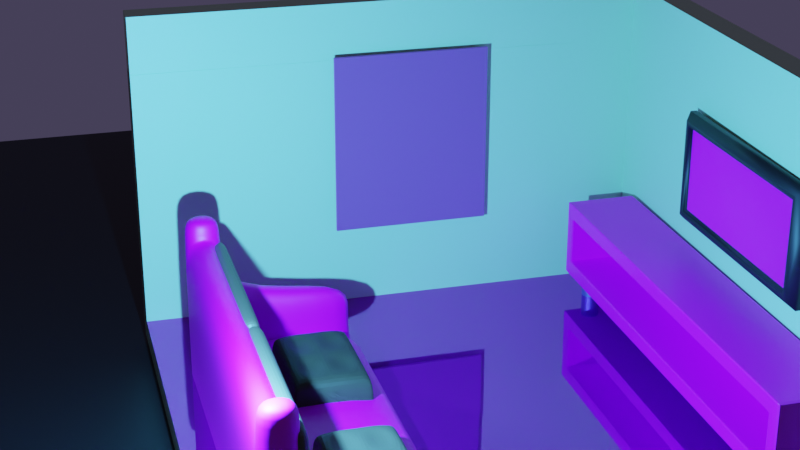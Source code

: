 # Source: Finalproject.blend  (saved by Blender 2.90.8; exported with 4.5.12 LTS)
import bpy
from mathutils import Matrix  # noqa: F401  (used for matrix-valued properties, if any)

bpy.ops.wm.read_factory_settings(use_empty=True)
scene = bpy.context.scene
scene.name = 'Scene'

# ---- collections
col_collection = bpy.data.collections.new('Collection'); scene.collection.children.link(col_collection)

# ---- images (referenced by path relative to the original .blend; pixels are not part of the script)
import os
ASSET_DIR = os.environ.get("B2B_ASSET_DIR", "")  # directory of the original .blend (textures are referenced by path, not embedded)
HERE = os.path.dirname(os.path.abspath(__file__))  # packed textures are extracted next to this script under _unpacked/

def load_image(name, relpath, width, height, colorspace="sRGB"):
    """Load a texture the original file referenced (path relative to the .blend, or extracted next to this script)."""
    p = next((c for c in (os.path.join(HERE, relpath), os.path.join(ASSET_DIR, relpath)) if relpath and os.path.exists(c)), "")
    if p:
        img = bpy.data.images.load(p, check_existing=True)
        img.name = name
    else:  # same state as the original file: an image datablock whose file is absent (Cycles renders it pink)
        img = bpy.data.images.new(name, width, height)
        img.source = "FILE"
        img.filepath = "//" + (relpath or name)
    img.colorspace_settings.name = colorspace
    return img
img_wood_plancks_003_spec_jpg = load_image('Wood_plancks_003_SPEC.jpg', 'Wood_plancks_003_SPEC.jpg', 1024, 1024, 'sRGB')
img_dark_brown_png = load_image('dark-brown.png', 'dark-brown.png', 1024, 1024, 'sRGB')
img_waterfall_jpg = load_image('waterfall.jpg', 'waterfall.jpg', 1024, 1024, 'sRGB')
img_class_jpg = load_image('class.jpg', 'class.jpg', 1024, 1024, 'sRGB')
img_wood_plancks_003_color_jpg = load_image('Wood_plancks_003_COLOR.jpg', 'Wood_plancks_003_COLOR.jpg', 1024, 1024, 'sRGB')
img_material_1626_jpg = load_image('Material_1626.jpg', '', 1024, 1024, 'sRGB')

# ---- materials (node trees are filled in below, after node groups)
mat_wall_001 = bpy.data.materials.new('wall.001')
mat_wall_001.use_transparent_shadow = False
mat_floor = bpy.data.materials.new('floor')
mat_floor.use_transparent_shadow = False
mat_sofa = bpy.data.materials.new('sofa')
mat_sofa.use_transparent_shadow = False
mat_material = bpy.data.materials.new('Material')
mat_material.use_transparent_shadow = False
mat_material_003 = bpy.data.materials.new('Material.003')
mat_material_003.use_transparent_shadow = False
mat_material_004 = bpy.data.materials.new('Material.004')
mat_material_004.use_transparent_shadow = False
mat_material_004.preview_render_type = 'CLOTH'
mat_material_002 = bpy.data.materials.new('Material.002')
mat_material_002.use_transparent_shadow = False
mat_metallic = bpy.data.materials.new('metallic')
mat_metallic.use_transparent_shadow = False
mat_material_001 = bpy.data.materials.new('Material.001')
mat_material_001.use_transparent_shadow = False
mat_material_005 = bpy.data.materials.new('Material.005')
mat_material_005.use_transparent_shadow = False
mat_material_006 = bpy.data.materials.new('Material.006')
mat_material_006.use_transparent_shadow = False

# ---- material node trees
mat_wall_001.use_nodes = True; mat_wall_001.node_tree.nodes.clear()
_N = mat_wall_001.node_tree.nodes; _L = mat_wall_001.node_tree.links
n0 = _N.new('ShaderNodeBsdfPrincipled'); n0.name = 'Principled BSDF'; n0.location = (10, 300)
n0.distribution = 'GGX'
n0.subsurface_method = 'BURLEY'
n0.inputs[0].default_value = (0.5746, 0.8, 0.4827, 1.0)
n0.inputs[3].default_value = 1.45
n0.inputs[27].default_value = (0.0, 0.0, 0.0, 1.0)
n0.inputs[28].default_value = 1.0
n1 = _N.new('ShaderNodeOutputMaterial'); n1.name = 'Material Output'; n1.location = (300, 300)
_L.new(n0.outputs[0], n1.inputs[0])
n1.is_active_output = True
mat_floor.use_nodes = True; mat_floor.node_tree.nodes.clear()
_N = mat_floor.node_tree.nodes; _L = mat_floor.node_tree.links
n0 = _N.new('ShaderNodeBsdfPrincipled'); n0.name = 'Principled BSDF'; n0.location = (10, 300)
n0.distribution = 'GGX'
n0.subsurface_method = 'BURLEY'
n0.inputs[1].default_value = 0.748
n0.inputs[2].default_value = 0.0
n0.inputs[3].default_value = 9.55
n0.inputs[15].default_value = 0.06299
n0.inputs[27].default_value = (0.0, 0.0, 0.0, 1.0)
n0.inputs[28].default_value = 1.0
n1 = _N.new('ShaderNodeOutputMaterial'); n1.name = 'Material Output'; n1.location = (300, 300)
n2 = _N.new('ShaderNodeTexImage'); n2.name = 'Image Texture'; n2.location = (-339, 227)
n2.image = img_wood_plancks_003_spec_jpg
n3 = _N.new('ShaderNodeMix'); n3.name = 'Mix'; n3.location = (-260, 180)
n3.data_type = 'RGBA'
n3.inputs[0].default_value = 0.748
n3.inputs[7].default_value = (1.0, 1.0, 1.0, 1.0)
n4 = _N.new('ShaderNodeMix'); n4.name = 'Mix.001'; n4.location = (-160, 180)
n4.data_type = 'RGBA'
n4.inputs[0].default_value = 0.2756
n4.inputs[6].default_value = (1.0, 1.0, 1.0, 1.0)
_L.new(n0.outputs[0], n1.inputs[0])
_L.new(n2.outputs[0], n0.inputs[0])
_L.new(n2.outputs[0], n3.inputs[6])
_L.new(n3.outputs[2], n4.inputs[7])
_L.new(n4.outputs[2], n0.inputs[14])
n1.is_active_output = True
mat_sofa.use_nodes = True; mat_sofa.node_tree.nodes.clear()
_N = mat_sofa.node_tree.nodes; _L = mat_sofa.node_tree.links
n0 = _N.new('ShaderNodeBsdfPrincipled'); n0.name = 'Principled BSDF'; n0.location = (10, 300)
n0.distribution = 'GGX'
n0.subsurface_method = 'BURLEY'
n0.inputs[3].default_value = 1.45
n0.inputs[27].default_value = (0.0, 0.0, 0.0, 1.0)
n0.inputs[28].default_value = 1.0
n1 = _N.new('ShaderNodeOutputMaterial'); n1.name = 'Material Output'; n1.location = (300, 300)
n2 = _N.new('ShaderNodeTexImage'); n2.name = 'Image Texture'; n2.location = (-406, 176)
n2.image = img_dark_brown_png
_L.new(n0.outputs[0], n1.inputs[0])
_L.new(n2.outputs[0], n0.inputs[0])
n1.is_active_output = True
mat_material.use_nodes = True; mat_material.node_tree.nodes.clear()
_N = mat_material.node_tree.nodes; _L = mat_material.node_tree.links
n0 = _N.new('ShaderNodeBsdfPrincipled'); n0.name = 'Principled BSDF'; n0.location = (10, 300)
n0.distribution = 'GGX'
n0.subsurface_method = 'BURLEY'
n0.inputs[0].default_value = (0.09592, 0.08165, 0.05047, 1.0)
n0.inputs[3].default_value = 1.45
n0.inputs[27].default_value = (0.0, 0.0, 0.0, 1.0)
n0.inputs[28].default_value = 1.0
n1 = _N.new('ShaderNodeOutputMaterial'); n1.name = 'Material Output'; n1.location = (300, 300)
_L.new(n0.outputs[0], n1.inputs[0])
n1.is_active_output = True
mat_material_003.use_nodes = True; mat_material_003.node_tree.nodes.clear()
_N = mat_material_003.node_tree.nodes; _L = mat_material_003.node_tree.links
n0 = _N.new('ShaderNodeBsdfPrincipled'); n0.name = 'Principled BSDF'; n0.location = (10, 300)
n0.distribution = 'GGX'
n0.subsurface_method = 'BURLEY'
n0.inputs[0].default_value = (0.004255, 0.004255, 0.004255, 1.0)
n0.inputs[3].default_value = 1.45
n0.inputs[27].default_value = (0.0, 0.0, 0.0, 1.0)
n0.inputs[28].default_value = 1.0
n1 = _N.new('ShaderNodeOutputMaterial'); n1.name = 'Material Output'; n1.location = (300, 300)
n2 = _N.new('ShaderNodeTexImage'); n2.name = 'Image Texture'; n2.location = (-413, 276)
n2.image = img_waterfall_jpg
_L.new(n0.outputs[0], n1.inputs[0])
n1.is_active_output = True
mat_material_004.use_nodes = True; mat_material_004.node_tree.nodes.clear()
_N = mat_material_004.node_tree.nodes; _L = mat_material_004.node_tree.links
n0 = _N.new('ShaderNodeOutputMaterial'); n0.name = 'Material Output'; n0.location = (300, 300)
n1 = _N.new('ShaderNodeBsdfPrincipled'); n1.name = 'Principled BSDF'; n1.location = (10, 300)
n1.distribution = 'GGX'
n1.subsurface_method = 'BURLEY'
n1.inputs[3].default_value = 1.45
n1.inputs[27].default_value = (0.0, 0.0, 0.0, 1.0)
n1.inputs[28].default_value = 1.0
n2 = _N.new('ShaderNodeTexImage'); n2.name = 'Image Texture.001'; n2.location = (-742, 294)
n2.image = img_class_jpg
n3 = _N.new('ShaderNodeTexImage'); n3.name = 'Image Texture'; n3.location = (-501, 239)
n3.image = img_waterfall_jpg
_L.new(n1.outputs[0], n0.inputs[0])
_L.new(n3.outputs[0], n1.inputs[0])
n0.is_active_output = True
mat_material_002.use_nodes = True; mat_material_002.node_tree.nodes.clear()
_N = mat_material_002.node_tree.nodes; _L = mat_material_002.node_tree.links
n0 = _N.new('ShaderNodeBsdfPrincipled'); n0.name = 'Principled BSDF'; n0.location = (10, 300)
n0.distribution = 'GGX'
n0.subsurface_method = 'BURLEY'
n0.inputs[3].default_value = 1.45
n0.inputs[27].default_value = (0.0, 0.0, 0.0, 1.0)
n0.inputs[28].default_value = 1.0
n1 = _N.new('ShaderNodeOutputMaterial'); n1.name = 'Material Output'; n1.location = (300, 300)
n2 = _N.new('ShaderNodeTexImage'); n2.name = 'Image Texture'; n2.location = (-310, 254)
n2.image = img_wood_plancks_003_color_jpg
_L.new(n0.outputs[0], n1.inputs[0])
_L.new(n2.outputs[0], n0.inputs[0])
n1.is_active_output = True
mat_metallic.use_nodes = True; mat_metallic.node_tree.nodes.clear()
_N = mat_metallic.node_tree.nodes; _L = mat_metallic.node_tree.links
n0 = _N.new('ShaderNodeBsdfPrincipled'); n0.name = 'Principled BSDF'; n0.location = (10, 300)
n0.distribution = 'GGX'
n0.subsurface_method = 'BURLEY'
n0.inputs[0].default_value = (0.4947, 0.4191, 0.8, 1.0)
n0.inputs[1].default_value = 1.0
n0.inputs[3].default_value = 1.45
n0.inputs[27].default_value = (0.0, 0.0, 0.0, 1.0)
n0.inputs[28].default_value = 1.0
n1 = _N.new('ShaderNodeOutputMaterial'); n1.name = 'Material Output'; n1.location = (300, 300)
_L.new(n0.outputs[0], n1.inputs[0])
n1.is_active_output = True
mat_material_001.use_nodes = True; mat_material_001.node_tree.nodes.clear()
_N = mat_material_001.node_tree.nodes; _L = mat_material_001.node_tree.links
n0 = _N.new('ShaderNodeBsdfPrincipled'); n0.name = 'Principled BSDF'; n0.location = (10, 300)
n0.distribution = 'GGX'
n0.subsurface_method = 'BURLEY'
n0.inputs[0].default_value = (0.2923, 0.3109, 0.8, 1.0)
n0.inputs[1].default_value = 1.0
n0.inputs[3].default_value = 1.45
n0.inputs[27].default_value = (0.0, 0.0, 0.0, 1.0)
n0.inputs[28].default_value = 1.0
n1 = _N.new('ShaderNodeOutputMaterial'); n1.name = 'Material Output'; n1.location = (310, 298)
_L.new(n0.outputs[0], n1.inputs[0])
n1.is_active_output = True
mat_material_005.use_nodes = True; mat_material_005.node_tree.nodes.clear()
_N = mat_material_005.node_tree.nodes; _L = mat_material_005.node_tree.links
n0 = _N.new('ShaderNodeBsdfPrincipled'); n0.name = 'Principled BSDF'; n0.location = (10, 300)
n0.distribution = 'GGX'
n0.subsurface_method = 'BURLEY'
n0.inputs[1].default_value = 0.6535
n0.inputs[2].default_value = 1.0
n0.inputs[3].default_value = 9.85
n0.inputs[18].default_value = 0.5827
n0.inputs[20].default_value = 0.408
n0.inputs[27].default_value = (0.0, 0.0, 0.0, 1.0)
n0.inputs[28].default_value = 1.0
n1 = _N.new('ShaderNodeOutputMaterial'); n1.name = 'Material Output'; n1.location = (300, 300)
n2 = _N.new('ShaderNodeTexImage'); n2.name = 'Image Texture'; n2.location = (-333, 168)
n2.image = img_material_1626_jpg
n3 = _N.new('ShaderNodeMix'); n3.name = 'Mix'; n3.location = (-260, 180)
n3.data_type = 'RGBA'
n3.inputs[0].default_value = 0.6535
n3.inputs[7].default_value = (1.0, 1.0, 1.0, 1.0)
n4 = _N.new('ShaderNodeMix'); n4.name = 'Mix.001'; n4.location = (-160, 180)
n4.data_type = 'RGBA'
n4.inputs[0].default_value = 0.2283
n4.inputs[6].default_value = (1.0, 1.0, 1.0, 1.0)
_L.new(n0.outputs[0], n1.inputs[0])
_L.new(n2.outputs[0], n0.inputs[0])
_L.new(n2.outputs[0], n3.inputs[6])
_L.new(n3.outputs[2], n4.inputs[7])
_L.new(n4.outputs[2], n0.inputs[14])
n1.is_active_output = True
mat_material_006.use_nodes = True; mat_material_006.node_tree.nodes.clear()
_N = mat_material_006.node_tree.nodes; _L = mat_material_006.node_tree.links
n0 = _N.new('ShaderNodeBsdfPrincipled'); n0.name = 'Principled BSDF'; n0.location = (10, 300)
n0.distribution = 'GGX'
n0.subsurface_method = 'BURLEY'
n0.inputs[0].default_value = (0.004776, 0.004776, 0.004776, 1.0)
n0.inputs[3].default_value = 1.45
n0.inputs[27].default_value = (0.0, 0.0, 0.0, 1.0)
n0.inputs[28].default_value = 1.0
n1 = _N.new('ShaderNodeOutputMaterial'); n1.name = 'Material Output'; n1.location = (300, 300)
_L.new(n0.outputs[0], n1.inputs[0])
n1.is_active_output = True

# ---- world
world_world = bpy.data.worlds.new('World'); scene.world = world_world
world_world.use_nodes = True; world_world.node_tree.nodes.clear()
_N = world_world.node_tree.nodes; _L = world_world.node_tree.links
n0 = _N.new('ShaderNodeOutputWorld'); n0.name = 'World Output'; n0.location = (300, 300)
n1 = _N.new('ShaderNodeBackground'); n1.name = 'Background'; n1.location = (10, 300)
n1.inputs[0].default_value = (0.03099, 0.02679, 0.04928, 1.0)
n1.inputs[1].default_value = 1.6
_L.new(n1.outputs[0], n0.inputs[0])
n0.is_active_output = True
world_world.color = (0.05088, 0.05088, 0.05088)
world_world.use_sun_shadow = False
world_world.sun_shadow_jitter_overblur = 0.0

# ---- cameras
cam_camera_001 = bpy.data.cameras.new('Camera.001')
cam_camera_001.lens = 68.27

# ---- lights
light_light = bpy.data.lights.new('Light', 'POINT')
light_light.color = (0.09303, 0.4283, 1.0)
light_light.transmission_factor = 0.0
light_light.energy = 2e+04
light_light.shadow_soft_size = 0.1
light_light.shadow_maximum_resolution = 0.006
light_light.use_absolute_resolution = True
light_area = bpy.data.lights.new('Area', 'AREA')
light_area.color = (1.0, 0.06327, 0.3635)
light_area.transmission_factor = 0.0
light_area.energy = 1.571e+04
light_area.shadow_maximum_resolution = 0.006
light_area.use_absolute_resolution = True
light_area.size = 0.0
light_area.size_y = 1.0

# ---- meshes
me_plane = bpy.data.meshes.new('Plane')
me_plane.from_pydata([(-1.0, -1.0, 0.0), (1.0, -1.0, 0.0), (-1.0, 1.0, 0.0), (1.0, 1.0, 0.0), (-1.0, -1.0, -1.037), (-1.0, 1.0, -1.037), (1.0, 1.0, -1.037), (-1.0, 1.0, 0.0), (-1.0, -1.0, 0.0), (1.0, -1.0, 0.0), (1.0, 1.0, 0.0), (-1.0, 1.0, -1.037), (-1.0, -1.0, -1.037), (1.0, 1.0, -1.037), (-1.0, 1.0, 0.0), (-1.0, -1.0, 0.0), (1.0, -1.0, 0.0), (1.0, 1.0, 0.0), (-1.0, 1.0, -1.037), (-1.0, -1.0, -1.037), (1.0, 1.0, -1.037), (-1.0, 1.0, 0.0), (-1.0, -1.0, 0.0), (1.0, -1.0, 0.0), (1.0, 1.0, 0.0), (-1.0, 1.0, -1.037), (-1.0, -1.0, -1.037), (1.0, 1.0, -1.037), (-1.0, 1.0, 0.0), (-1.0, -1.0, 0.0), (1.0, -1.0, 0.0), (1.0, 1.0, 0.0), (-1.0, 1.0, -1.037), (-1.0, -1.0, -1.037), (1.0, 1.0, -1.037), (-1.0, 1.0, 0.0), (-1.0, -1.0, 0.0), (1.0, -1.0, 0.0), (1.0, 1.0, 0.0), (-1.0, 1.0, -1.037), (-1.0, -1.0, -1.037), (1.0, 1.0, -1.037), (-1.0, 1.0, 0.0), (-1.0, -1.0, 0.0), (1.0, -1.0, 0.0), (1.0, 1.0, 0.0), (-1.0, 1.0, -1.037), (-1.0, -1.0, -1.037), (1.0, 1.0, -1.037), (-1.0, 1.0, 0.0), (-1.0, -1.0, 0.0), (1.0, -1.0, 0.0), (1.0, 1.0, 0.0), (-1.0, 1.0, -1.037), (-1.0, -1.0, -1.037), (1.0, 1.0, -1.037), (-1.054, 1.054, 0.05426), (-1.048, -1.0, 0.0479), (1.0, -1.0, 0.05426), (1.0, 1.048, 0.0479), (-1.048, 1.048, -1.037), (-1.054, -1.0, -1.037), (1.0, 1.054, -1.037), (-0.9457, 0.9457, -0.05426), (-0.9521, -1.0, -0.0479), (1.0, -1.0, -0.05426), (1.0, 0.9521, -0.0479), (-0.9521, 0.9521, -1.037), (-0.9457, -1.0, -1.037), (1.0, 0.9457, -1.037), (-0.9457, 0.9457, -0.05426), (-0.9521, -1.0, -0.0479), (1.0, -1.0, -0.05426), (1.0, 0.9521, -0.0479), (-0.9521, 0.9521, -1.252), (-0.9457, -1.0, -1.252), (1.0, 0.9457, -1.252), (-1.054, 1.054, 0.05426), (-1.048, -1.0, 0.0479), (1.0, -1.0, 0.05426), (1.0, 1.048, 0.0479), (-1.048, 1.048, -1.252), (-1.054, -1.0, -1.252), (1.0, 1.054, -1.252)], [], [(0, 2, 3, 1), (2, 5, 6, 3), (0, 4, 5, 2), (8, 9, 10, 7), (7, 10, 13, 11), (8, 7, 11, 12), (5, 4, 12, 11), (1, 3, 10, 9), (3, 6, 13, 10), (6, 5, 11, 13), (0, 1, 9, 8), (4, 0, 8, 12), (15, 16, 17, 14), (14, 17, 20, 18), (15, 14, 18, 19), (22, 21, 24, 23), (21, 25, 27, 24), (22, 26, 25, 21), (18, 25, 26, 19), (16, 23, 24, 17), (17, 24, 27, 20), (20, 27, 25, 18), (15, 22, 23, 16), (19, 26, 22, 15), (29, 28, 31, 30), (28, 32, 34, 31), (29, 33, 32, 28), (36, 37, 38, 35), (35, 38, 41, 39), (36, 35, 39, 40), (32, 33, 40, 39), (30, 31, 38, 37), (31, 34, 41, 38), (34, 32, 39, 41), (29, 30, 37, 36), (33, 29, 36, 40), (43, 44, 45, 42), (42, 45, 48, 46), (43, 42, 46, 47), (50, 49, 52, 51), (49, 53, 55, 52), (50, 54, 53, 49), (46, 53, 54, 47), (44, 51, 52, 45), (45, 52, 55, 48), (48, 55, 53, 46), (43, 50, 51, 44), (47, 54, 50, 43), (57, 58, 59, 56), (56, 59, 62, 60), (57, 56, 60, 61), (64, 63, 66, 65), (63, 67, 69, 66), (64, 68, 67, 63), (60, 67, 68, 61), (58, 65, 66, 59), (59, 66, 69, 62), (62, 69, 67, 60), (57, 64, 65, 58), (61, 68, 64, 57), (71, 70, 73, 72), (70, 74, 76, 73), (71, 75, 74, 70), (78, 79, 80, 77), (77, 80, 83, 81), (78, 77, 81, 82), (74, 75, 82, 81), (72, 73, 80, 79), (73, 76, 83, 80), (76, 74, 81, 83), (71, 72, 79, 78), (75, 71, 78, 82)])
me_plane.polygons.foreach_set('material_index', [0, 0, 0, 0, 0, 0, 0, 0, 0, 0, 0, 0, 0, 0, 0, 0, 0, 0, 0, 0, 0, 0, 0, 0, 0, 0, 0, 0, 0, 0, 0, 0, 0, 0, 0, 0, 0, 0, 0, 0, 0, 0, 0, 0, 0, 0, 0, 0, 0, 0, 0, 0, 0, 0, 0, 0, 0, 0, 0, 0, 1, 0, 0, 0, 0, 0, 0, 0, 0, 0, 0, 0])
_uv = me_plane.uv_layers.new(name='UVMap')
_uv.uv.foreach_set('vector', [0.0, 0.0, 0.0, 1.0, 1.0, 1.0, 1.0, 0.0, 0.0, 1.0, 0.0, 1.0, 1.0, 1.0, 1.0, 1.0, 0.0, 0.0, 0.0, 0.0, 0.0, 1.0, 0.0, 1.0, 0.0, 0.0, 1.0, 0.0, 1.0, 1.0, 0.0, 1.0, 0.0, 1.0, 1.0, 1.0, 1.0, 1.0, 0.0, 1.0, 0.0, 0.0, 0.0, 1.0, 0.0, 1.0, 0.0, 0.0, 0.0, 1.0, 0.0, 0.0, 0.0, 0.0, 0.0, 1.0, 1.0, 0.0, 1.0, 1.0, 1.0, 1.0, 1.0, 0.0, 1.0, 1.0, 1.0, 1.0, 1.0, 1.0, 1.0, 1.0, 1.0, 1.0, 0.0, 1.0, 0.0, 1.0, 1.0, 1.0, 0.0, 0.0, 1.0, 0.0, 1.0, 0.0, 0.0, 0.0, 0.0, 0.0, 0.0, 0.0, 0.0, 0.0, 0.0, 0.0, 0.0, 0.0, 1.0, 0.0, 1.0, 1.0, 0.0, 1.0, 0.0, 1.0, 1.0, 1.0, 1.0, 1.0, 0.0, 1.0, 0.0, 0.0, 0.0, 1.0, 0.0, 1.0, 0.0, 0.0, 0.0, 0.0, 0.0, 1.0, 1.0, 1.0, 1.0, 0.0, 0.0, 1.0, 0.0, 1.0, 1.0, 1.0, 1.0, 1.0, 0.0, 0.0, 0.0, 0.0, 0.0, 1.0, 0.0, 1.0, 0.0, 1.0, 0.0, 1.0, 0.0, 0.0, 0.0, 0.0, 1.0, 0.0, 1.0, 0.0, 1.0, 1.0, 1.0, 1.0, 1.0, 1.0, 1.0, 1.0, 1.0, 1.0, 1.0, 1.0, 1.0, 1.0, 1.0, 1.0, 0.0, 1.0, 0.0, 1.0, 0.0, 0.0, 0.0, 0.0, 1.0, 0.0, 1.0, 0.0, 0.0, 0.0, 0.0, 0.0, 0.0, 0.0, 0.0, 0.0, 0.0, 0.0, 0.0, 1.0, 1.0, 1.0, 1.0, 0.0, 0.0, 1.0, 0.0, 1.0, 1.0, 1.0, 1.0, 1.0, 0.0, 0.0, 0.0, 0.0, 0.0, 1.0, 0.0, 1.0, 0.0, 0.0, 1.0, 0.0, 1.0, 1.0, 0.0, 1.0, 0.0, 1.0, 1.0, 1.0, 1.0, 1.0, 0.0, 1.0, 0.0, 0.0, 0.0, 1.0, 0.0, 1.0, 0.0, 0.0, 0.0, 1.0, 0.0, 0.0, 0.0, 0.0, 0.0, 1.0, 1.0, 0.0, 1.0, 1.0, 1.0, 1.0, 1.0, 0.0, 1.0, 1.0, 1.0, 1.0, 1.0, 1.0, 1.0, 1.0, 1.0, 1.0, 0.0, 1.0, 0.0, 1.0, 1.0, 1.0, 0.0, 0.0, 1.0, 0.0, 1.0, 0.0, 0.0, 0.0, 0.0, 0.0, 0.0, 0.0, 0.0, 0.0, 0.0, 0.0, 0.0, 0.0, 1.0, 0.0, 1.0, 1.0, 0.0, 1.0, 0.0, 1.0, 1.0, 1.0, 1.0, 1.0, 0.0, 1.0, 0.0, 0.0, 0.0, 1.0, 0.0, 1.0, 0.0, 0.0, 0.0, 0.0, 0.0, 1.0, 1.0, 1.0, 1.0, 0.0, 0.0, 1.0, 0.0, 1.0, 1.0, 1.0, 1.0, 1.0, 0.0, 0.0, 0.0, 0.0, 0.0, 1.0, 0.0, 1.0, 0.0, 1.0, 0.0, 1.0, 0.0, 0.0, 0.0, 0.0, 1.0, 0.0, 1.0, 0.0, 1.0, 1.0, 1.0, 1.0, 1.0, 1.0, 1.0, 1.0, 1.0, 1.0, 1.0, 1.0, 1.0, 1.0, 1.0, 1.0, 0.0, 1.0, 0.0, 1.0, 0.0, 0.0, 0.0, 0.0, 1.0, 0.0, 1.0, 0.0, 0.0, 0.0, 0.0, 0.0, 0.0, 0.0, 0.0, 0.0, 0.0, 0.0, 1.0, 0.0, 1.0, 1.0, 0.0, 1.0, 0.0, 1.0, 1.0, 1.0, 1.0, 1.0, 0.0, 1.0, 0.0, 0.0, 0.0, 1.0, 0.0, 1.0, 0.0, 0.0, 0.0, 0.0, 0.0, 1.0, 1.0, 1.0, 1.0, 0.0, 0.0, 1.0, 0.0, 1.0, 1.0, 1.0, 1.0, 1.0, 0.0, 0.0, 0.0, 0.0, 0.0, 1.0, 0.0, 1.0, 0.0, 1.0, 0.0, 1.0, 0.0, 0.0, 0.0, 0.0, 1.0, 0.0, 1.0, 0.0, 1.0, 1.0, 1.0, 1.0, 1.0, 1.0, 1.0, 1.0, 1.0, 1.0, 1.0, 1.0, 1.0, 1.0, 1.0, 1.0, 0.0, 1.0, 0.0, 1.0, 0.0, 0.0, 0.0, 0.0, 1.0, 0.0, 1.0, 0.0, 0.0, 0.0, 0.0, 0.0, 0.0, 0.0, 0.0, 0.0, 0.0, 0.0, 0.0, 1.0, 1.0, 1.0, 1.0, 0.0, 0.0, 1.0, 0.0, 1.0, 1.0, 1.0, 1.0, 1.0, 0.0, 0.0, 0.0, 0.0, 0.0, 1.0, 0.0, 1.0, 0.0, 0.0, 1.0, 0.0, 1.0, 1.0, 0.0, 1.0, 0.0, 1.0, 1.0, 1.0, 1.0, 1.0, 0.0, 1.0, 0.0, 0.0, 0.0, 1.0, 0.0, 1.0, 0.0, 0.0, 0.0, 1.0, 0.0, 0.0, 0.0, 0.0, 0.0, 1.0, 1.0, 0.0, 1.0, 1.0, 1.0, 1.0, 1.0, 0.0, 1.0, 1.0, 1.0, 1.0, 1.0, 1.0, 1.0, 1.0, 1.0, 1.0, 0.0, 1.0, 0.0, 1.0, 1.0, 1.0, 0.0, 0.0, 1.0, 0.0, 1.0, 0.0, 0.0, 0.0, 0.0, 0.0, 0.0, 0.0, 0.0, 0.0, 0.0, 0.0])
me_plane.materials.append(mat_wall_001)
me_plane.materials.append(mat_floor)
me_plane.use_remesh_fix_poles = True
me_plane.use_remesh_preserve_attributes = False
me_plane.use_mirror_vertex_groups = False
me_plane.update()
me_plane_001 = bpy.data.meshes.new('Plane.001')
me_plane_001.from_pydata([(-1.0, -1.0, 0.0), (1.0, -1.0, 0.0), (-1.0, 1.0, 0.0), (1.0, 1.0, 0.0), (-1.0, 1.0, -0.2575), (-1.0, -1.0, -0.2575), (1.0, -1.0, -0.2575), (1.0, 1.0, -0.2575), (-0.8555, -1.0, 0.0), (0.8555, -1.0, 0.0), (0.8555, 1.0, 0.0), (-0.8555, 1.0, 0.0), (-0.8555, -1.0, -0.2575), (0.8555, -1.0, -0.2575), (0.8555, 1.0, -0.2575), (-0.8555, 1.0, -0.2575), (-1.0, -0.57, 0.0), (1.0, -0.57, 0.0), (-1.0, -0.57, -0.2575), (1.0, -0.57, -0.2575), (-0.8555, -0.57, -0.2575), (0.8555, -0.57, -0.2575), (-0.8555, -0.57, 0.0), (0.8555, -0.57, 0.0), (-1.0, -0.57, 0.8465), (-1.0, -1.0, 0.8465), (0.8555, -1.0, 0.8465), (1.0, -1.0, 0.8465), (1.0, -0.57, 0.8465), (1.0, 1.0, 0.8465), (-0.8555, 1.0, 0.8465), (-1.0, 1.0, 0.8465), (-0.8555, -1.0, 0.8465), (0.8555, 1.0, 0.8465), (-0.8555, -0.57, 0.8465), (0.8555, -0.57, 0.8465), (-1.0, -0.57, 1.611), (-1.0, -1.0, 1.611), (0.8555, -1.0, 1.611), (1.0, -1.0, 1.611), (-0.8555, -1.0, 1.611), (-0.8555, -0.57, 1.611), (0.8555, -0.57, 1.611), (1.0, -0.57, 1.611), (-1.0, -0.57, 1.866), (-1.0, -1.0, 1.866), (0.8555, -1.0, 1.866), (1.0, -1.0, 1.866), (-0.8555, -1.0, 1.866), (-0.8555, -0.57, 1.866), (0.8555, -0.57, 1.866), (1.0, -0.57, 1.866), (0.8555, 1.0, 0.3082), (-0.8555, 1.0, 0.3082), (-0.8555, -0.57, 0.3082), (0.8555, -0.57, 0.3082), (0.7908, -1.0, 0.0), (0.7908, 1.0, 0.0), (0.7908, -1.0, -0.2575), (0.7908, 1.0, -0.2575), (0.7908, -0.57, 0.0), (0.7908, -0.57, -0.2575), (0.7908, -1.0, 0.8465), (0.7908, -0.57, 0.8465), (0.7908, -1.0, 1.611), (0.7908, -0.57, 1.611), (0.7908, 1.0, 0.3082), (0.7908, -0.57, 0.3082), (-0.8376, 1.0, 0.0), (-0.8376, 1.0, -0.2575), (-0.8376, -0.57, -0.2575), (-0.8376, 1.0, 0.3082), (-0.8376, -1.0, 0.0), (-0.8376, -1.0, -0.2575), (-0.8376, -0.57, 0.0), (-0.8376, -1.0, 0.8465), (-0.8376, -0.57, 0.8465), (-0.8376, -1.0, 1.611), (-0.8376, -0.57, 1.611), (-0.8376, -0.57, 0.3082), (-1.0, -0.57, 0.4664), (-1.0, 1.0, 0.4664), (0.8555, 1.0, 0.4664), (1.0, 1.0, 0.4664), (0.8555, -0.57, 0.4664), (0.8555, -1.0, 0.4664), (1.0, -1.0, 0.4664), (1.0, -0.57, 0.4664), (-1.0, -1.0, 0.4664), (-0.8555, -1.0, 0.4664), (-0.8555, -0.57, 0.4664), (-0.8555, 1.0, 0.4664), (0.7908, -1.0, 0.4664), (0.7908, -0.57, 0.4664), (-0.8376, -0.57, 0.4664), (-0.8376, -1.0, 0.4664), (1.0, -1.0, -0.07453), (-1.0, -1.0, -0.07453), (1.0, 1.0, -0.07453), (-1.0, 1.0, -0.07453), (0.8555, 1.0, -0.07453), (-0.8555, 1.0, -0.07453), (-0.8555, -1.0, -0.07453), (0.8555, -1.0, -0.07453), (-1.0, -0.57, -0.07453), (1.0, -0.57, -0.07453), (0.7908, -1.0, -0.07453), (0.7908, 1.0, -0.07453), (-0.8376, -1.0, -0.07453), (-0.8376, 1.0, -0.07453)], [], [(87, 86, 27, 28), (21, 19, 7, 14), (103, 96, 6, 13), (105, 98, 7, 19), (104, 97, 5, 18), (101, 99, 4, 15), (98, 100, 14, 7), (109, 101, 15, 69), (97, 102, 12, 5), (106, 103, 13, 58), (18, 20, 15, 4), (61, 21, 14, 59), (86, 85, 26, 27), (22, 11, 53, 54), (84, 82, 33, 35), (80, 81, 31, 24), (58, 13, 21, 61), (5, 12, 20, 18), (99, 104, 18, 4), (96, 105, 19, 6), (13, 6, 19, 21), (82, 83, 29, 33), (35, 33, 29, 28), (24, 31, 30, 34), (35, 28, 43, 42), (28, 27, 39, 43), (27, 26, 38, 39), (89, 88, 25, 32), (93, 84, 35, 63), (83, 87, 28, 29), (95, 89, 32, 75), (81, 91, 30, 31), (91, 90, 34, 30), (88, 80, 24, 25), (64, 65, 42, 38), (43, 39, 47, 51), (36, 41, 49, 44), (32, 25, 37, 40), (63, 35, 42, 65), (25, 24, 36, 37), (75, 32, 40, 77), (24, 34, 41, 36), (45, 44, 49, 48), (46, 50, 51, 47), (41, 40, 48, 49), (40, 37, 45, 48), (37, 36, 44, 45), (42, 43, 51, 50), (38, 42, 50, 46), (39, 38, 46, 47), (67, 66, 52, 55), (57, 10, 52, 66), (10, 23, 55, 52), (74, 22, 54, 79), (23, 60, 67, 55), (68, 57, 66, 71), (79, 71, 66, 67), (26, 62, 64, 38), (76, 63, 65, 78), (77, 78, 65, 64), (85, 92, 62, 26), (94, 93, 63, 76), (73, 58, 61, 70), (70, 61, 59, 69), (108, 106, 58, 73), (100, 107, 59, 14), (102, 108, 73, 12), (20, 70, 69, 15), (12, 73, 70, 20), (90, 94, 76, 34), (40, 41, 78, 77), (34, 76, 78, 41), (54, 53, 71, 79), (11, 68, 71, 53), (60, 74, 79, 67), (62, 75, 77, 64), (92, 95, 75, 62), (107, 109, 69, 59), (56, 72, 95, 92), (22, 74, 94, 90), (74, 60, 93, 94), (9, 56, 92, 85), (0, 16, 80, 88), (11, 22, 90, 91), (2, 11, 91, 81), (72, 8, 89, 95), (3, 17, 87, 83), (60, 23, 84, 93), (8, 0, 88, 89), (10, 3, 83, 82), (16, 2, 81, 80), (23, 10, 82, 84), (1, 9, 85, 86), (17, 1, 86, 87), (57, 68, 109, 107), (8, 72, 108, 102), (10, 57, 107, 100), (72, 56, 106, 108), (1, 17, 105, 96), (2, 16, 104, 99), (56, 9, 103, 106), (0, 8, 102, 97), (68, 11, 101, 109), (3, 10, 100, 98), (11, 2, 99, 101), (16, 0, 97, 104), (17, 3, 98, 105), (9, 1, 96, 103)])
me_plane_001.polygons.foreach_set('use_smooth', [True] * 108)
_uv = me_plane_001.uv_layers.new(name='UVMap')
_uv.uv.foreach_set('vector', [1.0, 0.215, 1.0, 0.0, 1.0, 0.0, 1.0, 0.215, 0.9277, 0.215, 1.0, 0.215, 1.0, 1.0, 0.9277, 1.0, 0.9277, 0.0, 1.0, 0.0, 1.0, 0.0, 0.9277, 0.0, 1.0, 0.215, 1.0, 1.0, 1.0, 1.0, 1.0, 0.215, 0.0, 0.215, 0.0, 0.0, 0.0, 0.0, 0.0, 0.215, 0.07226, 1.0, 0.0, 1.0, 0.0, 1.0, 0.07226, 1.0, 1.0, 1.0, 0.9277, 1.0, 0.9277, 1.0, 1.0, 1.0, 0.08122, 1.0, 0.07226, 1.0, 0.07226, 1.0, 0.08122, 1.0, 0.0, 0.0, 0.07226, 0.0, 0.07226, 0.0, 0.0, 0.0, 0.8954, 0.0, 0.9277, 0.0, 0.9277, 0.0, 0.8954, 0.0, 0.0, 0.215, 0.07226, 0.215, 0.07226, 1.0, 0.0, 1.0, 0.8954, 0.215, 0.9277, 0.215, 0.9277, 1.0, 0.8954, 1.0, 1.0, 0.0, 0.9277, 0.0, 0.9277, 0.0, 1.0, 0.0, 0.07226, 0.215, 0.07226, 1.0, 0.07226, 1.0, 0.07226, 0.215, 0.9277, 0.215, 0.9277, 1.0, 0.9277, 1.0, 0.9277, 0.215, 0.0, 0.215, 0.0, 1.0, 0.0, 1.0, 0.0, 0.215, 0.8954, 0.0, 0.9277, 0.0, 0.9277, 0.215, 0.8954, 0.215, 0.0, 0.0, 0.07226, 0.0, 0.07226, 0.215, 0.0, 0.215, 0.0, 1.0, 0.0, 0.215, 0.0, 0.215, 0.0, 1.0, 1.0, 0.0, 1.0, 0.215, 1.0, 0.215, 1.0, 0.0, 0.9277, 0.0, 1.0, 0.0, 1.0, 0.215, 0.9277, 0.215, 0.9277, 1.0, 1.0, 1.0, 1.0, 1.0, 0.9277, 1.0, 0.9277, 0.215, 0.9277, 1.0, 1.0, 1.0, 1.0, 0.215, 0.0, 0.215, 0.0, 1.0, 0.07226, 1.0, 0.07226, 0.215, 0.9277, 0.215, 1.0, 0.215, 1.0, 0.215, 0.9277, 0.215, 1.0, 0.215, 1.0, 0.0, 1.0, 0.0, 1.0, 0.215, 1.0, 0.0, 0.9277, 0.0, 0.9277, 0.0, 1.0, 0.0, 0.07226, 0.0, 0.0, 0.0, 0.0, 0.0, 0.07226, 0.0, 0.8954, 0.215, 0.9277, 0.215, 0.9277, 0.215, 0.8954, 0.215, 1.0, 1.0, 1.0, 0.215, 1.0, 0.215, 1.0, 1.0, 0.08122, 0.0, 0.07226, 0.0, 0.07226, 0.0, 0.08122, 0.0, 0.0, 1.0, 0.07226, 1.0, 0.07226, 1.0, 0.0, 1.0, 0.07226, 1.0, 0.07226, 0.215, 0.07226, 0.215, 0.07226, 1.0, 0.0, 0.0, 0.0, 0.215, 0.0, 0.215, 0.0, 0.0, 0.8954, 0.0, 0.8954, 0.215, 0.9277, 0.215, 0.9277, 0.0, 1.0, 0.215, 1.0, 0.0, 1.0, 0.0, 1.0, 0.215, 0.0, 0.215, 0.07226, 0.215, 0.07226, 0.215, 0.0, 0.215, 0.07226, 0.0, 0.0, 0.0, 0.0, 0.0, 0.07226, 0.0, 0.8954, 0.215, 0.9277, 0.215, 0.9277, 0.215, 0.8954, 0.215, 0.0, 0.0, 0.0, 0.215, 0.0, 0.215, 0.0, 0.0, 0.08122, 0.0, 0.07226, 0.0, 0.07226, 0.0, 0.08122, 0.0, 0.0, 0.215, 0.07226, 0.215, 0.07226, 0.215, 0.0, 0.215, 0.0, 0.0, 0.0, 0.215, 0.07226, 0.215, 0.07226, 0.0, 0.9277, 0.0, 0.9277, 0.215, 1.0, 0.215, 1.0, 0.0, 0.07226, 0.215, 0.07226, 0.0, 0.07226, 0.0, 0.07226, 0.215, 0.07226, 0.0, 0.0, 0.0, 0.0, 0.0, 0.07226, 0.0, 0.0, 0.0, 0.0, 0.215, 0.0, 0.215, 0.0, 0.0, 0.9277, 0.215, 1.0, 0.215, 1.0, 0.215, 0.9277, 0.215, 0.9277, 0.0, 0.9277, 0.215, 0.9277, 0.215, 0.9277, 0.0, 1.0, 0.0, 0.9277, 0.0, 0.9277, 0.0, 1.0, 0.0, 0.8954, 0.215, 0.8954, 1.0, 0.9277, 1.0, 0.9277, 0.215, 0.8954, 1.0, 0.9277, 1.0, 0.9277, 1.0, 0.8954, 1.0, 0.9277, 1.0, 0.9277, 0.215, 0.9277, 0.215, 0.9277, 1.0, 0.08122, 0.215, 0.07226, 0.215, 0.07226, 0.215, 0.08122, 0.215, 0.9277, 0.215, 0.8954, 0.215, 0.8954, 0.215, 0.9277, 0.215, 0.08122, 1.0, 0.8954, 1.0, 0.8954, 1.0, 0.08122, 1.0, 0.08122, 0.215, 0.08122, 1.0, 0.8954, 1.0, 0.8954, 0.215, 0.9277, 0.0, 0.8954, 0.0, 0.8954, 0.0, 0.9277, 0.0, 0.08122, 0.215, 0.8954, 0.215, 0.8954, 0.215, 0.08122, 0.215, 0.08122, 0.0, 0.08122, 0.215, 0.8954, 0.215, 0.8954, 0.0, 0.9277, 0.0, 0.8954, 0.0, 0.8954, 0.0, 0.9277, 0.0, 0.08122, 0.215, 0.8954, 0.215, 0.8954, 0.215, 0.08122, 0.215, 0.08122, 0.0, 0.8954, 0.0, 0.8954, 0.215, 0.08122, 0.215, 0.08122, 0.215, 0.8954, 0.215, 0.8954, 1.0, 0.08122, 1.0, 0.08122, 0.0, 0.8954, 0.0, 0.8954, 0.0, 0.08122, 0.0, 0.9277, 1.0, 0.8954, 1.0, 0.8954, 1.0, 0.9277, 1.0, 0.07226, 0.0, 0.08122, 0.0, 0.08122, 0.0, 0.07226, 0.0, 0.07226, 0.215, 0.08122, 0.215, 0.08122, 1.0, 0.07226, 1.0, 0.07226, 0.0, 0.08122, 0.0, 0.08122, 0.215, 0.07226, 0.215, 0.07226, 0.215, 0.08122, 0.215, 0.08122, 0.215, 0.07226, 0.215, 0.07226, 0.0, 0.07226, 0.215, 0.08122, 0.215, 0.08122, 0.0, 0.07226, 0.215, 0.08122, 0.215, 0.08122, 0.215, 0.07226, 0.215, 0.07226, 0.215, 0.07226, 1.0, 0.08122, 1.0, 0.08122, 0.215, 0.07226, 1.0, 0.08122, 1.0, 0.08122, 1.0, 0.07226, 1.0, 0.8954, 0.215, 0.08122, 0.215, 0.08122, 0.215, 0.8954, 0.215, 0.8954, 0.0, 0.08122, 0.0, 0.08122, 0.0, 0.8954, 0.0, 0.8954, 0.0, 0.08122, 0.0, 0.08122, 0.0, 0.8954, 0.0, 0.8954, 1.0, 0.08122, 1.0, 0.08122, 1.0, 0.8954, 1.0, 0.8954, 0.0, 0.08122, 0.0, 0.08122, 0.0, 0.8954, 0.0, 0.07226, 0.215, 0.08122, 0.215, 0.08122, 0.215, 0.07226, 0.215, 0.08122, 0.215, 0.8954, 0.215, 0.8954, 0.215, 0.08122, 0.215, 0.9277, 0.0, 0.8954, 0.0, 0.8954, 0.0, 0.9277, 0.0, 0.0, 0.0, 0.0, 0.215, 0.0, 0.215, 0.0, 0.0, 0.07226, 1.0, 0.07226, 0.215, 0.07226, 0.215, 0.07226, 1.0, 0.0, 1.0, 0.07226, 1.0, 0.07226, 1.0, 0.0, 1.0, 0.08122, 0.0, 0.07226, 0.0, 0.07226, 0.0, 0.08122, 0.0, 1.0, 1.0, 1.0, 0.215, 1.0, 0.215, 1.0, 1.0, 0.8954, 0.215, 0.9277, 0.215, 0.9277, 0.215, 0.8954, 0.215, 0.07226, 0.0, 0.0, 0.0, 0.0, 0.0, 0.07226, 0.0, 0.9277, 1.0, 1.0, 1.0, 1.0, 1.0, 0.9277, 1.0, 0.0, 0.215, 0.0, 1.0, 0.0, 1.0, 0.0, 0.215, 0.9277, 0.215, 0.9277, 1.0, 0.9277, 1.0, 0.9277, 0.215, 1.0, 0.0, 0.9277, 0.0, 0.9277, 0.0, 1.0, 0.0, 1.0, 0.215, 1.0, 0.0, 1.0, 0.0, 1.0, 0.215, 0.8954, 1.0, 0.08122, 1.0, 0.08122, 1.0, 0.8954, 1.0, 0.07226, 0.0, 0.08122, 0.0, 0.08122, 0.0, 0.07226, 0.0, 0.9277, 1.0, 0.8954, 1.0, 0.8954, 1.0, 0.9277, 1.0, 0.08122, 0.0, 0.8954, 0.0, 0.8954, 0.0, 0.08122, 0.0, 1.0, 0.0, 1.0, 0.215, 1.0, 0.215, 1.0, 0.0, 0.0, 1.0, 0.0, 0.215, 0.0, 0.215, 0.0, 1.0, 0.8954, 0.0, 0.9277, 0.0, 0.9277, 0.0, 0.8954, 0.0, 0.0, 0.0, 0.07226, 0.0, 0.07226, 0.0, 0.0, 0.0, 0.08122, 1.0, 0.07226, 1.0, 0.07226, 1.0, 0.08122, 1.0, 1.0, 1.0, 0.9277, 1.0, 0.9277, 1.0, 1.0, 1.0, 0.07226, 1.0, 0.0, 1.0, 0.0, 1.0, 0.07226, 1.0, 0.0, 0.215, 0.0, 0.0, 0.0, 0.0, 0.0, 0.215, 1.0, 0.215, 1.0, 1.0, 1.0, 1.0, 1.0, 0.215, 0.9277, 0.0, 1.0, 0.0, 1.0, 0.0, 0.9277, 0.0])
me_plane_001.materials.append(mat_sofa)
me_plane_001.use_remesh_fix_poles = True
me_plane_001.use_remesh_preserve_attributes = False
me_plane_001.use_mirror_vertex_groups = False
me_plane_001.update()
me_plane_002 = bpy.data.meshes.new('Plane.002')
me_plane_002.from_pydata([(-1.0, -1.0, 0.1247), (1.0, -1.0, 0.1247), (-1.0, 1.0, 0.1247), (1.0, 1.0, 0.1247), (-1.0, -1.0, 0.1247), (1.0, -1.0, 0.1247), (-1.0, 1.0, -0.2859), (-1.0, -1.0, -0.2859), (1.0, -1.0, -0.2859), (1.0, 1.0, -0.2859), (-0.8723, -1.0, 0.1247), (0.0, -1.0, 0.1247), (0.8723, -1.0, 0.1247), (0.8723, 1.0, 0.1247), (0.0, 1.0, 0.1247), (-0.8723, 1.0, 0.1247), (-0.8723, -1.0, 0.1247), (0.0, -1.0, 0.1247), (0.8723, -1.0, 0.1247), (-0.8723, -1.0, -0.2859), (0.0, -1.0, -0.2859), (0.8723, -1.0, -0.2859), (0.8723, 1.0, -0.2859), (0.0, 1.0, -0.2859), (-0.8723, 1.0, -0.2859), (-1.0, 0.806, 0.1247), (-1.0, 0.002475, 0.1247), (-1.0, -0.801, 0.1247), (1.0, -0.801, 0.1247), (1.0, 0.002475, 0.1247), (1.0, 0.806, 0.1247), (-1.0, 0.806, -0.2859), (-1.0, 0.002475, -0.2859), (-1.0, -0.801, -0.2859), (1.0, -0.801, -0.2859), (1.0, 0.002475, -0.2859), (1.0, 0.806, -0.2859), (-0.8723, -0.801, -0.369), (-0.8723, 0.002475, -0.369), (-0.8723, 0.806, -0.369), (7.105e-15, -0.801, -0.369), (0.0, 0.002475, -0.369), (7.105e-15, 0.806, -0.369), (0.8723, -0.801, -0.369), (0.8723, 0.002475, -0.369), (0.8723, 0.806, -0.369), (0.3305, -0.5338, -0.3296), (0.6752, -0.5338, -0.3296), (0.6752, -0.2163, -0.3296), (0.3305, -0.2163, -0.3296), (0.3305, 0.2697, -0.3296), (0.6752, 0.2697, -0.3296), (0.6752, 0.5872, -0.3296), (0.3305, 0.5872, -0.3296), (-0.5417, -0.5338, -0.3296), (-0.197, -0.5338, -0.3296), (-0.197, -0.2163, -0.3296), (-0.5417, -0.2163, -0.3296), (-0.5417, 0.2697, -0.3296), (-0.197, 0.2697, -0.3296), (-0.197, 0.5872, -0.3296), (-0.5417, 0.5872, -0.3296), (-1.0, -1.0, 0.1247), (1.0, -1.0, 0.1247), (-1.0, 1.0, 0.1247), (1.0, 1.0, 0.1247), (-1.0, -1.0, 0.1247), (1.0, -1.0, 0.1247), (-1.0, 1.0, -0.2859), (-1.0, -1.0, -0.2859), (1.0, -1.0, -0.2859), (1.0, 1.0, -0.2859), (-0.8723, -1.0, 0.1247), (0.0, -1.0, 0.1247), (0.8723, -1.0, 0.1247), (0.8723, 1.0, 0.1247), (0.0, 1.0, 0.1247), (-0.8723, 1.0, 0.1247), (-0.8723, -1.0, 0.1247), (0.0, -1.0, 0.1247), (0.8723, -1.0, 0.1247), (-0.8723, -1.0, -0.2859), (0.0, -1.0, -0.2859), (0.8723, -1.0, -0.2859), (0.8723, 1.0, -0.2859), (0.0, 1.0, -0.2859), (-0.8723, 1.0, -0.2859), (-1.0, 0.806, 0.1247), (-1.0, 0.002475, 0.1247), (-1.0, -0.801, 0.1247), (1.0, -0.801, 0.1247), (1.0, 0.002475, 0.1247), (1.0, 0.806, 0.1247), (-1.0, 0.806, -0.2859), (-1.0, 0.002475, -0.2859), (-1.0, -0.801, -0.2859), (1.0, -0.801, -0.2859), (1.0, 0.002475, -0.2859), (1.0, 0.806, -0.2859), (-0.8723, -0.801, -0.369), (-0.8723, 0.002475, -0.369), (-0.8723, 0.806, -0.369), (7.105e-15, -0.801, -0.369), (0.0, 0.002475, -0.369), (7.105e-15, 0.806, -0.369), (0.8723, -0.801, -0.369), (0.8723, 0.002475, -0.369), (0.8723, 0.806, -0.369), (0.3305, -0.5338, -0.3296), (0.6752, -0.5338, -0.3296), (0.6752, -0.2163, -0.3296), (0.3305, -0.2163, -0.3296), (0.3305, 0.2697, -0.3296), (0.6752, 0.2697, -0.3296), (0.6752, 0.5872, -0.3296), (0.3305, 0.5872, -0.3296), (-0.5417, -0.5338, -0.3296), (-0.197, -0.5338, -0.3296), (-0.197, -0.2163, -0.3296), (-0.5417, -0.2163, -0.3296), (-0.5417, 0.2697, -0.3296), (-0.197, 0.2697, -0.3296), (-0.197, 0.5872, -0.3296), (-0.5417, 0.5872, -0.3296), (-4.411, -1.04, 0.1247), (-2.411, -1.04, 0.1247), (-4.411, 0.9603, 0.1247), (-2.411, 0.9603, 0.1247), (-4.411, -1.04, 0.1247), (-2.411, -1.04, 0.1247), (-4.411, 0.9603, -0.2859), (-4.411, -1.04, -0.2859), (-2.411, -1.04, -0.2859), (-2.411, 0.9603, -0.2859), (-4.283, -1.04, 0.1247), (-3.411, -1.04, 0.1247), (-2.539, -1.04, 0.1247), (-2.539, 0.9603, 0.1247), (-3.411, 0.9603, 0.1247), (-4.283, 0.9603, 0.1247), (-4.283, -1.04, 0.1247), (-3.411, -1.04, 0.1247), (-2.539, -1.04, 0.1247), (-4.283, -1.04, -0.2859), (-3.411, -1.04, -0.2859), (-2.539, -1.04, -0.2859), (-2.539, 0.9603, -0.2859), (-3.411, 0.9603, -0.2859), (-4.283, 0.9603, -0.2859), (-4.411, 0.7663, 0.1247), (-4.411, -0.0372, 0.1247), (-4.411, -0.8407, 0.1247), (-2.411, -0.8407, 0.1247), (-2.411, -0.0372, 0.1247), (-2.411, 0.7663, 0.1247), (-4.411, 0.7663, -0.2859), (-4.411, -0.0372, -0.2859), (-4.411, -0.8407, -0.2859), (-2.411, -0.8407, -0.2859), (-2.411, -0.0372, -0.2859), (-2.411, 0.7663, -0.2859), (-4.283, -0.8407, -0.369), (-4.283, -0.0372, -0.369), (-4.283, 0.7663, -0.369), (-3.411, -0.8407, -0.369), (-3.411, -0.0372, -0.369), (-3.411, 0.7663, -0.369), (-2.539, -0.8407, -0.369), (-2.539, -0.0372, -0.369), (-2.539, 0.7663, -0.369), (-3.08, -0.5735, -0.3296), (-2.736, -0.5735, -0.3296), (-2.736, -0.2559, -0.3296), (-3.08, -0.2559, -0.3296), (-3.08, 0.23, -0.3296), (-2.736, 0.23, -0.3296), (-2.736, 0.5475, -0.3296), (-3.08, 0.5475, -0.3296), (-3.953, -0.5735, -0.3296), (-3.608, -0.5735, -0.3296), (-3.608, -0.2559, -0.3296), (-3.953, -0.2559, -0.3296), (-3.953, 0.23, -0.3296), (-3.608, 0.23, -0.3296), (-3.608, 0.5475, -0.3296), (-3.953, 0.5475, -0.3296), (1.89, -1.881, -1.348), (-1.587, -1.881, -1.348), (1.89, -1.7, -0.2762), (-1.587, -1.7, -0.2762), (1.89, -2.123, -0.2622), (1.89, -2.304, -1.334), (-1.587, -2.304, -1.334), (-1.587, -2.123, -0.2622), (1.584, -1.881, -1.348), (-1.281, -1.881, -1.348), (-1.281, -1.7, -0.2762), (1.584, -1.7, -0.2762), (1.584, -2.304, -1.334), (-1.281, -2.304, -1.334), (-1.281, -2.123, -0.2622), (1.584, -2.123, -0.2622), (-1.551, -1.857, -1.339), (-5.029, -1.857, -1.339), (-1.551, -1.676, -0.2681), (-5.029, -1.676, -0.2681), (-1.858, -1.857, -1.339), (-4.722, -1.857, -1.339), (-4.722, -1.676, -0.2681), (-1.858, -1.676, -0.2681), (1.89, -1.76, -0.4531), (1.89, -1.82, -1.185), (-1.587, -1.82, -1.185), (-1.587, -1.76, -0.4531), (1.89, -2.183, -0.4244), (1.89, -2.243, -1.157), (-1.587, -2.243, -1.157), (-1.587, -2.183, -0.4244), (1.584, -2.243, -1.157), (1.584, -2.183, -0.4244), (-1.281, -2.243, -1.157), (-1.281, -2.183, -0.4244), (1.584, -1.76, -0.4531), (1.584, -1.82, -1.185), (-1.281, -1.76, -0.4531), (-1.281, -1.82, -1.185), (-1.551, -2.068, -0.2992), (-1.551, -2.249, -1.339), (-4.722, -2.249, -1.339), (-5.029, -2.249, -1.339), (-5.029, -2.068, -0.2992), (-1.858, -2.068, -0.2992), (-1.858, -2.249, -1.339), (-4.722, -2.068, -0.2992), (-1.551, -1.736, -0.4175), (-1.551, -1.796, -1.173), (-5.029, -1.796, -1.173), (-5.029, -1.736, -0.4175), (-1.858, -1.736, -0.4175), (-1.858, -1.796, -1.173), (-4.722, -1.736, -0.4175), (-4.722, -1.796, -1.173), (-1.551, -2.129, -0.4613), (-1.551, -2.189, -1.195), (-5.029, -2.189, -1.195), (-5.029, -2.129, -0.4613), (-1.858, -2.129, -0.4613), (-1.858, -2.189, -1.195), (-4.722, -2.129, -0.4613), (-4.722, -2.189, -1.195), (-3.29, -1.857, -1.339), (-3.29, -1.676, -0.2681), (-3.29, -2.249, -1.339), (-3.29, -2.068, -0.2992), (-3.29, -2.189, -1.195), (-3.29, -2.129, -0.4613), (-3.29, -1.796, -1.173), (-3.29, -1.736, -0.4175), (0.1516, -1.881, -1.348), (0.1516, -1.7, -0.2762), (0.1516, -2.304, -1.334), (0.1516, -2.123, -0.2622), (0.1516, -1.82, -1.185), (0.1516, -1.76, -0.4531), (0.1516, -2.243, -1.157), (0.1516, -2.183, -0.4244), (-0.5645, -1.79, -0.8192), (-4.006, -1.766, -0.7951), (-2.574, -1.766, -0.7951), (0.8676, -1.79, -0.8192), (-0.5645, -1.79, -0.8192), (-4.006, -1.766, -0.7951), (-2.574, -1.766, -0.7951), (0.8676, -1.79, -0.8192), (-3.977, -1.798, -0.8247), (-2.545, -1.798, -0.8247)], [(266, 270), (267, 271), (268, 272), (269, 273), (271, 274), (272, 275)], [(15, 2, 6, 24), (10, 0, 4, 16), (45, 36, 9, 22), (12, 1, 8, 21), (30, 3, 9, 36), (27, 0, 7, 33), (0, 10, 19, 7), (10, 11, 20, 19), (11, 12, 21, 20), (31, 39, 24, 6), (39, 42, 23, 24), (42, 45, 22, 23), (1, 12, 18, 5), (12, 11, 17, 18), (11, 10, 16, 17), (3, 13, 22, 9), (13, 14, 23, 22), (14, 15, 24, 23), (20, 21, 43, 40), (44, 45, 52, 51), (40, 41, 56, 55), (19, 20, 40, 37), (41, 42, 60, 59), (7, 19, 37, 33), (33, 37, 38, 32), (32, 38, 39, 31), (2, 25, 31, 6), (25, 26, 32, 31), (26, 27, 33, 32), (1, 28, 34, 8), (28, 29, 35, 34), (29, 30, 36, 35), (21, 8, 34, 43), (43, 34, 35, 44), (44, 35, 36, 45), (43, 44, 48, 47), (44, 41, 49, 48), (42, 41, 50, 53), (40, 43, 47, 46), (45, 42, 53, 52), (38, 37, 54, 57), (41, 44, 51, 50), (41, 38, 57, 56), (39, 38, 58, 61), (37, 40, 55, 54), (42, 39, 61, 60), (38, 41, 59, 58), (46, 47, 48, 49), (50, 51, 52, 53), (54, 55, 56, 57), (58, 59, 60, 61), (41, 40, 46, 49), (77, 64, 68, 86), (72, 62, 66, 78), (107, 98, 71, 84), (74, 63, 70, 83), (92, 65, 71, 98), (89, 62, 69, 95), (62, 72, 81, 69), (72, 73, 82, 81), (73, 74, 83, 82), (93, 101, 86, 68), (101, 104, 85, 86), (104, 107, 84, 85), (63, 74, 80, 67), (74, 73, 79, 80), (73, 72, 78, 79), (65, 75, 84, 71), (75, 76, 85, 84), (76, 77, 86, 85), (82, 83, 105, 102), (106, 107, 114, 113), (102, 103, 118, 117), (81, 82, 102, 99), (103, 104, 122, 121), (69, 81, 99, 95), (95, 99, 100, 94), (94, 100, 101, 93), (64, 87, 93, 68), (87, 88, 94, 93), (88, 89, 95, 94), (63, 90, 96, 70), (90, 91, 97, 96), (91, 92, 98, 97), (83, 70, 96, 105), (105, 96, 97, 106), (106, 97, 98, 107), (105, 106, 110, 109), (106, 103, 111, 110), (104, 103, 112, 115), (102, 105, 109, 108), (107, 104, 115, 114), (100, 99, 116, 119), (103, 106, 113, 112), (103, 100, 119, 118), (101, 100, 120, 123), (99, 102, 117, 116), (104, 101, 123, 122), (100, 103, 121, 120), (108, 109, 110, 111), (112, 113, 114, 115), (116, 117, 118, 119), (120, 121, 122, 123), (103, 102, 108, 111), (139, 126, 130, 148), (134, 124, 128, 140), (169, 160, 133, 146), (136, 125, 132, 145), (154, 127, 133, 160), (151, 124, 131, 157), (124, 134, 143, 131), (134, 135, 144, 143), (135, 136, 145, 144), (155, 163, 148, 130), (163, 166, 147, 148), (166, 169, 146, 147), (125, 136, 142, 129), (136, 135, 141, 142), (135, 134, 140, 141), (127, 137, 146, 133), (137, 138, 147, 146), (138, 139, 148, 147), (144, 145, 167, 164), (168, 169, 176, 175), (164, 165, 180, 179), (143, 144, 164, 161), (165, 166, 184, 183), (131, 143, 161, 157), (157, 161, 162, 156), (156, 162, 163, 155), (126, 149, 155, 130), (149, 150, 156, 155), (150, 151, 157, 156), (125, 152, 158, 132), (152, 153, 159, 158), (153, 154, 160, 159), (145, 132, 158, 167), (167, 158, 159, 168), (168, 159, 160, 169), (167, 168, 172, 171), (168, 165, 173, 172), (166, 165, 174, 177), (164, 167, 171, 170), (169, 166, 177, 176), (162, 161, 178, 181), (165, 168, 175, 174), (165, 162, 181, 180), (163, 162, 182, 185), (161, 164, 179, 178), (166, 163, 185, 184), (162, 165, 183, 182), (170, 171, 172, 173), (174, 175, 176, 177), (178, 179, 180, 181), (182, 183, 184, 185), (165, 164, 170, 173), (224, 196, 189, 213), (221, 217, 193, 200), (197, 188, 190, 201), (195, 187, 192, 199), (213, 189, 193, 217), (211, 186, 191, 215), (186, 194, 198, 191), (258, 195, 199, 260), (189, 196, 200, 193), (259, 197, 201, 261), (214, 219, 201, 190), (265, 221, 200, 261), (210, 188, 197, 222), (263, 259, 196, 224), (240, 237, 205, 208), (234, 238, 209, 204), (257, 240, 208, 251), (258, 262, 225, 195), (256, 241, 267), (186, 211, 223, 194), (211, 210, 222, 223), (260, 199, 220, 264), (264, 220, 221, 265), (191, 198, 218, 215), (215, 218, 219, 214), (188, 210, 214, 190), (210, 211, 215, 214), (187, 212, 216, 192), (212, 213, 217, 216), (199, 192, 216, 220), (220, 216, 217, 221), (195, 225, 212, 187), (225, 224, 213, 212), (248, 233, 230, 245), (242, 226, 231, 246), (255, 253, 233, 248), (208, 205, 230, 233), (206, 202, 227, 232), (236, 203, 229, 244), (234, 204, 226, 242), (251, 208, 233, 253), (250, 206, 232, 252), (204, 209, 231, 226), (203, 207, 228, 229), (202, 235, 243, 227), (235, 234, 242, 243), (205, 237, 245, 230), (237, 236, 244, 245), (252, 254, 249, 228), (254, 255, 248, 249), (227, 243, 247, 232), (243, 242, 246, 247), (228, 249, 244, 229), (249, 248, 245, 244), (250, 207, 241, 256), (239, 256, 268), (202, 206, 239, 235), (235, 239, 238, 234), (207, 203, 236, 241), (241, 236, 237, 240), (223, 222, 269), (206, 250, 256, 239), (247, 246, 255, 254), (232, 247, 254, 252), (207, 250, 252, 228), (209, 251, 253, 231), (246, 231, 253, 255), (238, 257, 251, 209), (218, 264, 265, 219), (198, 260, 264, 218), (194, 223, 262, 258), (222, 197, 259, 263), (219, 265, 261, 201), (196, 259, 261, 200), (194, 258, 260, 198), (262, 263, 266), (263, 224, 266), (224, 225, 266), (225, 262, 266), (241, 240, 267), (240, 257, 267), (257, 256, 267), (256, 257, 268), (257, 238, 268), (238, 239, 268), (222, 263, 269), (263, 262, 269), (262, 223, 269)])
_uv = me_plane_002.uv_layers.new(name='UVMap')
_uv.uv.foreach_set('vector', [0.0, 0.0, 0.0, 0.0, 0.0, 0.0, 0.0, 0.0, 0.25, 0.0, 0.0, 0.0, 0.0, 0.0, 0.25, 0.0, 0.75, 0.7512, 1.0, 0.7512, 1.0, 1.0, 0.75, 1.0, 0.75, 0.0, 1.0, 0.0, 1.0, 0.0, 0.75, 0.0, 0.0, 0.0, 0.0, 0.0, 0.0, 0.0, 0.0, 0.0, 0.0, 0.0, 0.0, 0.0, 0.0, 0.0, 0.0, 0.0, 0.0, 0.0, 0.25, 0.0, 0.25, 0.0, 0.0, 0.0, 0.25, 0.0, 0.5, 0.0, 0.5, 0.0, 0.25, 0.0, 0.5, 0.0, 0.75, 0.0, 0.75, 0.0, 0.5, 0.0, 0.0, 0.7512, 0.25, 0.7512, 0.25, 1.0, 0.0, 1.0, 0.25, 0.7512, 0.5, 0.7512, 0.5, 1.0, 0.25, 1.0, 0.5, 0.7512, 0.75, 0.7512, 0.75, 1.0, 0.5, 1.0, 1.0, 0.0, 0.75, 0.0, 0.75, 0.0, 1.0, 0.0, 0.75, 0.0, 0.5, 0.0, 0.5, 0.0, 0.75, 0.0, 0.5, 0.0, 0.25, 0.0, 0.25, 0.0, 0.5, 0.0, 0.0, 0.0, 0.0, 0.0, 0.0, 0.0, 0.0, 0.0, 0.0, 0.0, 0.0, 0.0, 0.0, 0.0, 0.0, 0.0, 0.0, 0.0, 0.0, 0.0, 0.0, 0.0, 0.0, 0.0, 0.5, 0.0, 0.75, 0.0, 0.75, 0.2512, 0.5, 0.2512, 0.75, 0.5012, 0.75, 0.7512, 0.6744, 0.6756, 0.6744, 0.5768, 0.5, 0.2512, 0.5, 0.5012, 0.4244, 0.4256, 0.4244, 0.3268, 0.25, 0.0, 0.5, 0.0, 0.5, 0.2512, 0.25, 0.2512, 0.5, 0.5012, 0.5, 0.7512, 0.4244, 0.6756, 0.4244, 0.5768, 0.0, 0.0, 0.25, 0.0, 0.25, 0.2512, 0.0, 0.2512, 0.0, 0.2512, 0.25, 0.2512, 0.25, 0.5012, 0.0, 0.5012, 0.0, 0.5012, 0.25, 0.5012, 0.25, 0.7512, 0.0, 0.7512, 0.0, 0.0, 0.0, 0.0, 0.0, 0.0, 0.0, 0.0, 0.0, 0.0, 0.0, 0.0, 0.0, 0.0, 0.0, 0.0, 0.0, 0.0, 0.0, 0.0, 0.0, 0.0, 0.0, 0.0, 0.0, 0.0, 0.0, 0.0, 0.0, 0.0, 0.0, 0.0, 0.0, 0.0, 0.0, 0.0, 0.0, 0.0, 0.0, 0.0, 0.0, 0.0, 0.0, 0.0, 0.0, 0.0, 0.0, 0.0, 0.75, 0.0, 1.0, 0.0, 1.0, 0.2512, 0.75, 0.2512, 0.75, 0.2512, 1.0, 0.2512, 1.0, 0.5012, 0.75, 0.5012, 0.75, 0.5012, 1.0, 0.5012, 1.0, 0.7512, 0.75, 0.7512, 0.75, 0.2512, 0.75, 0.5012, 0.6744, 0.4256, 0.6744, 0.3268, 0.75, 0.5012, 0.5, 0.5012, 0.5756, 0.4256, 0.6744, 0.4256, 0.5, 0.7512, 0.5, 0.5012, 0.5756, 0.5768, 0.5756, 0.6756, 0.5, 0.2512, 0.75, 0.2512, 0.6744, 0.3268, 0.5756, 0.3268, 0.75, 0.7512, 0.5, 0.7512, 0.5756, 0.6756, 0.6744, 0.6756, 0.25, 0.5012, 0.25, 0.2512, 0.3256, 0.3268, 0.3256, 0.4256, 0.5, 0.5012, 0.75, 0.5012, 0.6744, 0.5768, 0.5756, 0.5768, 0.5, 0.5012, 0.25, 0.5012, 0.3256, 0.4256, 0.4244, 0.4256, 0.25, 0.7512, 0.25, 0.5012, 0.3256, 0.5768, 0.3256, 0.6756, 0.25, 0.2512, 0.5, 0.2512, 0.4244, 0.3268, 0.3256, 0.3268, 0.5, 0.7512, 0.25, 0.7512, 0.3256, 0.6756, 0.4244, 0.6756, 0.25, 0.5012, 0.5, 0.5012, 0.4244, 0.5768, 0.3256, 0.5768, 0.5756, 0.3268, 0.6744, 0.3268, 0.6744, 0.4256, 0.5756, 0.4256, 0.5756, 0.5768, 0.6744, 0.5768, 0.6744, 0.6756, 0.5756, 0.6756, 0.3256, 0.3268, 0.4244, 0.3268, 0.4244, 0.4256, 0.3256, 0.4256, 0.3256, 0.5768, 0.4244, 0.5768, 0.4244, 0.6756, 0.3256, 0.6756, 0.5, 0.5012, 0.5, 0.2512, 0.5756, 0.3268, 0.5756, 0.4256, 0.0, 0.0, 0.0, 0.0, 0.0, 0.0, 0.0, 0.0, 0.25, 0.0, 0.0, 0.0, 0.0, 0.0, 0.25, 0.0, 0.75, 0.7512, 1.0, 0.7512, 1.0, 1.0, 0.75, 1.0, 0.75, 0.0, 1.0, 0.0, 1.0, 0.0, 0.75, 0.0, 0.0, 0.0, 0.0, 0.0, 0.0, 0.0, 0.0, 0.0, 0.0, 0.0, 0.0, 0.0, 0.0, 0.0, 0.0, 0.0, 0.0, 0.0, 0.25, 0.0, 0.25, 0.0, 0.0, 0.0, 0.25, 0.0, 0.5, 0.0, 0.5, 0.0, 0.25, 0.0, 0.5, 0.0, 0.75, 0.0, 0.75, 0.0, 0.5, 0.0, 0.0, 0.7512, 0.25, 0.7512, 0.25, 1.0, 0.0, 1.0, 0.25, 0.7512, 0.5, 0.7512, 0.5, 1.0, 0.25, 1.0, 0.5, 0.7512, 0.75, 0.7512, 0.75, 1.0, 0.5, 1.0, 1.0, 0.0, 0.75, 0.0, 0.75, 0.0, 1.0, 0.0, 0.75, 0.0, 0.5, 0.0, 0.5, 0.0, 0.75, 0.0, 0.5, 0.0, 0.25, 0.0, 0.25, 0.0, 0.5, 0.0, 0.0, 0.0, 0.0, 0.0, 0.0, 0.0, 0.0, 0.0, 0.0, 0.0, 0.0, 0.0, 0.0, 0.0, 0.0, 0.0, 0.0, 0.0, 0.0, 0.0, 0.0, 0.0, 0.0, 0.0, 0.5, 0.0, 0.75, 0.0, 0.75, 0.2512, 0.5, 0.2512, 0.75, 0.5012, 0.75, 0.7512, 0.6744, 0.6756, 0.6744, 0.5768, 0.5, 0.2512, 0.5, 0.5012, 0.4244, 0.4256, 0.4244, 0.3268, 0.25, 0.0, 0.5, 0.0, 0.5, 0.2512, 0.25, 0.2512, 0.5, 0.5012, 0.5, 0.7512, 0.4244, 0.6756, 0.4244, 0.5768, 0.0, 0.0, 0.25, 0.0, 0.25, 0.2512, 0.0, 0.2512, 0.0, 0.2512, 0.25, 0.2512, 0.25, 0.5012, 0.0, 0.5012, 0.0, 0.5012, 0.25, 0.5012, 0.25, 0.7512, 0.0, 0.7512, 0.0, 0.0, 0.0, 0.0, 0.0, 0.0, 0.0, 0.0, 0.0, 0.0, 0.0, 0.0, 0.0, 0.0, 0.0, 0.0, 0.0, 0.0, 0.0, 0.0, 0.0, 0.0, 0.0, 0.0, 0.0, 0.0, 0.0, 0.0, 0.0, 0.0, 0.0, 0.0, 0.0, 0.0, 0.0, 0.0, 0.0, 0.0, 0.0, 0.0, 0.0, 0.0, 0.0, 0.0, 0.0, 0.0, 0.0, 0.0, 0.75, 0.0, 1.0, 0.0, 1.0, 0.2512, 0.75, 0.2512, 0.75, 0.2512, 1.0, 0.2512, 1.0, 0.5012, 0.75, 0.5012, 0.75, 0.5012, 1.0, 0.5012, 1.0, 0.7512, 0.75, 0.7512, 0.75, 0.2512, 0.75, 0.5012, 0.6744, 0.4256, 0.6744, 0.3268, 0.75, 0.5012, 0.5, 0.5012, 0.5756, 0.4256, 0.6744, 0.4256, 0.5, 0.7512, 0.5, 0.5012, 0.5756, 0.5768, 0.5756, 0.6756, 0.5, 0.2512, 0.75, 0.2512, 0.6744, 0.3268, 0.5756, 0.3268, 0.75, 0.7512, 0.5, 0.7512, 0.5756, 0.6756, 0.6744, 0.6756, 0.25, 0.5012, 0.25, 0.2512, 0.3256, 0.3268, 0.3256, 0.4256, 0.5, 0.5012, 0.75, 0.5012, 0.6744, 0.5768, 0.5756, 0.5768, 0.5, 0.5012, 0.25, 0.5012, 0.3256, 0.4256, 0.4244, 0.4256, 0.25, 0.7512, 0.25, 0.5012, 0.3256, 0.5768, 0.3256, 0.6756, 0.25, 0.2512, 0.5, 0.2512, 0.4244, 0.3268, 0.3256, 0.3268, 0.5, 0.7512, 0.25, 0.7512, 0.3256, 0.6756, 0.4244, 0.6756, 0.25, 0.5012, 0.5, 0.5012, 0.4244, 0.5768, 0.3256, 0.5768, 0.5756, 0.3268, 0.6744, 0.3268, 0.6744, 0.4256, 0.5756, 0.4256, 0.5756, 0.5768, 0.6744, 0.5768, 0.6744, 0.6756, 0.5756, 0.6756, 0.3256, 0.3268, 0.4244, 0.3268, 0.4244, 0.4256, 0.3256, 0.4256, 0.3256, 0.5768, 0.4244, 0.5768, 0.4244, 0.6756, 0.3256, 0.6756, 0.5, 0.5012, 0.5, 0.2512, 0.5756, 0.3268, 0.5756, 0.4256, 0.0, 0.0, 0.0, 0.0, 0.0, 0.0, 0.0, 0.0, 0.25, 0.0, 0.0, 0.0, 0.0, 0.0, 0.25, 0.0, 0.75, 0.7512, 1.0, 0.7512, 1.0, 1.0, 0.75, 1.0, 0.75, 0.0, 1.0, 0.0, 1.0, 0.0, 0.75, 0.0, 0.0, 0.0, 0.0, 0.0, 0.0, 0.0, 0.0, 0.0, 0.0, 0.0, 0.0, 0.0, 0.0, 0.0, 0.0, 0.0, 0.0, 0.0, 0.25, 0.0, 0.25, 0.0, 0.0, 0.0, 0.25, 0.0, 0.5, 0.0, 0.5, 0.0, 0.25, 0.0, 0.5, 0.0, 0.75, 0.0, 0.75, 0.0, 0.5, 0.0, 0.0, 0.7512, 0.25, 0.7512, 0.25, 1.0, 0.0, 1.0, 0.25, 0.7512, 0.5, 0.7512, 0.5, 1.0, 0.25, 1.0, 0.5, 0.7512, 0.75, 0.7512, 0.75, 1.0, 0.5, 1.0, 1.0, 0.0, 0.75, 0.0, 0.75, 0.0, 1.0, 0.0, 0.75, 0.0, 0.5, 0.0, 0.5, 0.0, 0.75, 0.0, 0.5, 0.0, 0.25, 0.0, 0.25, 0.0, 0.5, 0.0, 0.0, 0.0, 0.0, 0.0, 0.0, 0.0, 0.0, 0.0, 0.0, 0.0, 0.0, 0.0, 0.0, 0.0, 0.0, 0.0, 0.0, 0.0, 0.0, 0.0, 0.0, 0.0, 0.0, 0.0, 0.5, 0.0, 0.75, 0.0, 0.75, 0.2512, 0.5, 0.2512, 0.75, 0.5012, 0.75, 0.7512, 0.6744, 0.6756, 0.6744, 0.5768, 0.5, 0.2512, 0.5, 0.5012, 0.4244, 0.4256, 0.4244, 0.3268, 0.25, 0.0, 0.5, 0.0, 0.5, 0.2512, 0.25, 0.2512, 0.5, 0.5012, 0.5, 0.7512, 0.4244, 0.6756, 0.4244, 0.5768, 0.0, 0.0, 0.25, 0.0, 0.25, 0.2512, 0.0, 0.2512, 0.0, 0.2512, 0.25, 0.2512, 0.25, 0.5012, 0.0, 0.5012, 0.0, 0.5012, 0.25, 0.5012, 0.25, 0.7512, 0.0, 0.7512, 0.0, 0.0, 0.0, 0.0, 0.0, 0.0, 0.0, 0.0, 0.0, 0.0, 0.0, 0.0, 0.0, 0.0, 0.0, 0.0, 0.0, 0.0, 0.0, 0.0, 0.0, 0.0, 0.0, 0.0, 0.0, 0.0, 0.0, 0.0, 0.0, 0.0, 0.0, 0.0, 0.0, 0.0, 0.0, 0.0, 0.0, 0.0, 0.0, 0.0, 0.0, 0.0, 0.0, 0.0, 0.0, 0.0, 0.0, 0.0, 0.75, 0.0, 1.0, 0.0, 1.0, 0.2512, 0.75, 0.2512, 0.75, 0.2512, 1.0, 0.2512, 1.0, 0.5012, 0.75, 0.5012, 0.75, 0.5012, 1.0, 0.5012, 1.0, 0.7512, 0.75, 0.7512, 0.75, 0.2512, 0.75, 0.5012, 0.6744, 0.4256, 0.6744, 0.3268, 0.75, 0.5012, 0.5, 0.5012, 0.5756, 0.4256, 0.6744, 0.4256, 0.5, 0.7512, 0.5, 0.5012, 0.5756, 0.5768, 0.5756, 0.6756, 0.5, 0.2512, 0.75, 0.2512, 0.6744, 0.3268, 0.5756, 0.3268, 0.75, 0.7512, 0.5, 0.7512, 0.5756, 0.6756, 0.6744, 0.6756, 0.25, 0.5012, 0.25, 0.2512, 0.3256, 0.3268, 0.3256, 0.4256, 0.5, 0.5012, 0.75, 0.5012, 0.6744, 0.5768, 0.5756, 0.5768, 0.5, 0.5012, 0.25, 0.5012, 0.3256, 0.4256, 0.4244, 0.4256, 0.25, 0.7512, 0.25, 0.5012, 0.3256, 0.5768, 0.3256, 0.6756, 0.25, 0.2512, 0.5, 0.2512, 0.4244, 0.3268, 0.3256, 0.3268, 0.5, 0.7512, 0.25, 0.7512, 0.3256, 0.6756, 0.4244, 0.6756, 0.25, 0.5012, 0.5, 0.5012, 0.4244, 0.5768, 0.3256, 0.5768, 0.5756, 0.3268, 0.6744, 0.3268, 0.6744, 0.4256, 0.5756, 0.4256, 0.5756, 0.5768, 0.6744, 0.5768, 0.6744, 0.6756, 0.5756, 0.6756, 0.3256, 0.3268, 0.4244, 0.3268, 0.4244, 0.4256, 0.3256, 0.4256, 0.3256, 0.5768, 0.4244, 0.5768, 0.4244, 0.6756, 0.3256, 0.6756, 0.5, 0.5012, 0.5, 0.2512, 0.5756, 0.3268, 0.5756, 0.4256, 0.9118, 0.8302, 0.9118, 1.0, 1.0, 1.0, 1.0, 0.8339, 0.9118, 0.8435, 1.0, 0.8435, 1.0, 1.0, 0.9118, 1.0, 0.08818, 1.0, 0.0, 1.0, 0.0, 1.0, 0.08818, 1.0, 0.9118, 0.0, 1.0, 0.0, 1.0, 0.0, 0.9118, 0.0, 1.0, 0.8339, 1.0, 1.0, 1.0, 1.0, 1.0, 0.8435, 0.0, 0.1565, 0.0, 0.0, 0.0, 0.0, 0.0, 0.1661, 0.0, 0.0, 0.08818, 0.0, 0.08818, 0.0, 0.0, 0.0, 0.5, 0.0, 0.9118, 0.0, 0.9118, 0.0, 0.5, 0.0, 1.0, 1.0, 0.9118, 1.0, 0.9118, 1.0, 1.0, 1.0, 0.5, 1.0, 0.08818, 1.0, 0.08818, 1.0, 0.5, 1.0, 0.0, 0.8435, 0.08818, 0.8435, 0.08818, 1.0, 0.0, 1.0, 0.5, 0.8435, 0.9118, 0.8435, 0.9118, 1.0, 0.5, 1.0, 0.0, 0.8339, 0.0, 1.0, 0.08818, 1.0, 0.08818, 0.8302, 0.5, 0.8302, 0.5, 1.0, 0.9118, 1.0, 0.9118, 0.8302, 0.9118, 0.8552, 1.0, 0.8629, 1.0, 1.0, 0.9118, 1.0, 0.0, 0.8629, 0.08818, 0.8552, 0.08818, 1.0, 0.0, 1.0, 0.5, 0.8552, 0.9118, 0.8552, 0.9118, 1.0, 0.5, 1.0, 0.5, 0.0, 0.5, 0.1565, 0.9118, 0.1565, 0.9118, 0.0, 0.5, 0.1605, 0.9118, 0.1605, 0.7059, 0.5079, 0.0, 0.0, 0.0, 0.1565, 0.08818, 0.1565, 0.08818, 0.0, 0.0, 0.1565, 0.0, 0.8339, 0.08818, 0.8302, 0.08818, 0.1565, 0.5, 0.0, 0.9118, 0.0, 0.9118, 0.1698, 0.5, 0.1698, 0.5, 0.1698, 0.9118, 0.1698, 0.9118, 0.8435, 0.5, 0.8435, 0.0, 0.0, 0.08818, 0.0, 0.08818, 0.1698, 0.0, 0.1661, 0.0, 0.1661, 0.08818, 0.1698, 0.08818, 0.8435, 0.0, 0.8435, 0.0, 1.0, 0.0, 0.8339, 0.0, 0.8435, 0.0, 1.0, 0.0, 0.8339, 0.0, 0.1565, 0.0, 0.1661, 0.0, 0.8435, 1.0, 0.0, 1.0, 0.1565, 1.0, 0.1661, 1.0, 0.0, 1.0, 0.1565, 1.0, 0.8339, 1.0, 0.8435, 1.0, 0.1661, 0.9118, 0.0, 1.0, 0.0, 1.0, 0.1661, 0.9118, 0.1698, 0.9118, 0.1698, 1.0, 0.1661, 1.0, 0.8435, 0.9118, 0.8435, 0.9118, 0.0, 0.9118, 0.1565, 1.0, 0.1565, 1.0, 0.0, 0.9118, 0.1565, 0.9118, 0.8302, 1.0, 0.8339, 1.0, 0.1565, 0.9118, 0.8389, 0.9118, 1.0, 1.0, 1.0, 1.0, 0.8389, 0.0, 0.8389, 0.0, 1.0, 0.08818, 1.0, 0.08818, 0.8389, 0.5, 0.8389, 0.5, 1.0, 0.9118, 1.0, 0.9118, 0.8389, 0.9118, 1.0, 1.0, 1.0, 1.0, 1.0, 0.9118, 1.0, 0.08818, 0.0, 0.0, 0.0, 0.0, 0.0, 0.08818, 0.0, 1.0, 0.1605, 1.0, 0.0, 1.0, 0.0, 1.0, 0.1389, 0.0, 0.8629, 0.0, 1.0, 0.0, 1.0, 0.0, 0.8389, 0.5, 1.0, 0.9118, 1.0, 0.9118, 1.0, 0.5, 1.0, 0.5, 0.0, 0.08818, 0.0, 0.08818, 0.0, 0.5, 0.0, 0.0, 1.0, 0.08818, 1.0, 0.08818, 1.0, 0.0, 1.0, 1.0, 0.0, 0.9118, 0.0, 0.9118, 0.0, 1.0, 0.0, 0.0, 0.0, 0.0, 0.1605, 0.0, 0.1389, 0.0, 0.0, 0.0, 0.1605, 0.0, 0.8629, 0.0, 0.8389, 0.0, 0.1389, 1.0, 1.0, 1.0, 0.8629, 1.0, 0.8389, 1.0, 1.0, 1.0, 0.8629, 1.0, 0.1605, 1.0, 0.1389, 1.0, 0.8389, 0.5, 0.0, 0.5, 0.1449, 0.9118, 0.1449, 0.9118, 0.0, 0.5, 0.1449, 0.5, 0.8389, 0.9118, 0.8389, 0.9118, 0.1449, 0.0, 0.0, 0.0, 0.1389, 0.08818, 0.1449, 0.08818, 0.0, 0.0, 0.1389, 0.0, 0.8389, 0.08818, 0.8389, 0.08818, 0.1449, 0.9118, 0.0, 0.9118, 0.1449, 1.0, 0.1389, 1.0, 0.0, 0.9118, 0.1449, 0.9118, 0.8389, 1.0, 0.8389, 1.0, 0.1389, 0.5, 0.0, 0.9118, 0.0, 0.9118, 0.1605, 0.5, 0.1605, 0.08818, 0.1605, 0.5, 0.1605, 0.2941, 0.5079, 0.0, 0.0, 0.08818, 0.0, 0.08818, 0.1605, 0.0, 0.1605, 0.0, 0.1605, 0.08818, 0.1605, 0.08818, 0.8552, 0.0, 0.8629, 0.9118, 0.0, 1.0, 0.0, 1.0, 0.1605, 0.9118, 0.1605, 0.9118, 0.1605, 1.0, 0.1605, 1.0, 0.8629, 0.9118, 0.8552, 0.08818, 0.1565, 0.08818, 0.8302, 0.2941, 0.4933, 0.08818, 0.0, 0.5, 0.0, 0.5, 0.1605, 0.08818, 0.1605, 0.08818, 0.1449, 0.08818, 0.8389, 0.5, 0.8389, 0.5, 0.1449, 0.08818, 0.0, 0.08818, 0.1449, 0.5, 0.1449, 0.5, 0.0, 0.9118, 0.0, 0.5, 0.0, 0.5, 0.0, 0.9118, 0.0, 0.08818, 1.0, 0.5, 1.0, 0.5, 1.0, 0.08818, 1.0, 0.08818, 0.8389, 0.08818, 1.0, 0.5, 1.0, 0.5, 0.8389, 0.08818, 0.8552, 0.5, 0.8552, 0.5, 1.0, 0.08818, 1.0, 0.08818, 0.1698, 0.5, 0.1698, 0.5, 0.8435, 0.08818, 0.8435, 0.08818, 0.0, 0.5, 0.0, 0.5, 0.1698, 0.08818, 0.1698, 0.08818, 0.0, 0.08818, 0.1565, 0.5, 0.1565, 0.5, 0.0, 0.08818, 0.8302, 0.08818, 1.0, 0.5, 1.0, 0.5, 0.8302, 0.08818, 0.8435, 0.5, 0.8435, 0.5, 1.0, 0.08818, 1.0, 0.9118, 1.0, 0.5, 1.0, 0.5, 1.0, 0.9118, 1.0, 0.08818, 0.0, 0.5, 0.0, 0.5, 0.0, 0.08818, 0.0, 0.5, 0.1565, 0.5, 0.8302, 0.7059, 0.4933, 0.5, 0.8302, 0.9118, 0.8302, 0.7059, 0.4933, 0.9118, 0.8302, 0.9118, 0.1565, 0.7059, 0.4933, 0.9118, 0.1565, 0.5, 0.1565, 0.7059, 0.4933, 0.9118, 0.1605, 0.9118, 0.8552, 0.7059, 0.5079, 0.9118, 0.8552, 0.5, 0.8552, 0.7059, 0.5079, 0.5, 0.8552, 0.5, 0.1605, 0.7059, 0.5079, 0.5, 0.1605, 0.5, 0.8552, 0.2941, 0.5079, 0.5, 0.8552, 0.08818, 0.8552, 0.2941, 0.5079, 0.08818, 0.8552, 0.08818, 0.1605, 0.2941, 0.5079, 0.08818, 0.8302, 0.5, 0.8302, 0.2941, 0.4933, 0.5, 0.8302, 0.5, 0.1565, 0.2941, 0.4933, 0.5, 0.1565, 0.08818, 0.1565, 0.2941, 0.4933])
me_plane_002.materials.append(mat_material)
me_plane_002.use_remesh_fix_poles = True
me_plane_002.use_remesh_preserve_attributes = False
me_plane_002.use_mirror_vertex_groups = False
me_plane_002.update()
me_plane_003 = bpy.data.meshes.new('Plane.003')
me_plane_003.from_pydata([(-2.794, -1.38, -0.0006065), (2.794, -1.38, -0.0006065), (-2.794, 1.38, 0.0006066), (2.794, 1.38, 0.0006066), (-2.509, 1.095, -0.3252), (-2.509, -1.095, -0.3261), (2.509, -1.095, -0.3261), (2.509, 1.095, -0.3252), (2.509, 1.095, -0.3252), (2.509, -1.095, -0.3261), (-2.619, 1.205, -0.3251), (-2.794, 1.38, -0.1502), (-2.794, -1.38, -0.1514), (-2.619, -1.205, -0.3262), (2.794, -1.38, -0.1514), (2.619, -1.205, -0.3262), (2.794, 1.38, -0.1502), (2.619, 1.205, -0.3251), (-2.444, 1.029, -0.2195), (-2.509, 1.095, -0.285), (-2.509, -1.095, -0.286), (-2.444, -1.029, -0.2204), (2.509, -1.095, -0.286), (2.444, -1.029, -0.2204), (2.509, 1.095, -0.285), (2.444, 1.029, -0.2195)], [], [(0, 2, 3, 1), (2, 0, 12, 11), (7, 6, 15, 17), (6, 7, 8, 9), (4, 7, 17, 10), (3, 2, 11, 16), (0, 1, 14, 12), (1, 3, 16, 14), (6, 5, 13, 15), (7, 4, 19, 24), (21, 23, 25, 18), (5, 6, 22, 20), (6, 7, 24, 22), (11, 12, 13, 10), (12, 14, 15, 13), (14, 16, 17, 15), (16, 11, 10, 17), (5, 4, 10, 13), (19, 20, 21, 18), (20, 22, 23, 21), (22, 24, 25, 23), (24, 19, 18, 25), (4, 5, 20, 19)])
me_plane_003.polygons.foreach_set('use_smooth', [True] * 23)
me_plane_003.polygons.foreach_set('material_index', [0, 0, 0, 0, 0, 0, 0, 0, 0, 0, 1, 0, 0, 0, 0, 0, 0, 0, 0, 0, 0, 0, 0])
_uv = me_plane_003.uv_layers.new(name='UVMap')
_uv.uv.foreach_set('vector', [0.0, 0.0, 0.0, 1.0, 1.0, 1.0, 1.0, 0.0, 0.0, 1.0, 0.0, 0.0, 0.0, 0.0, 0.0, 1.0, 0.949, 0.8968, 0.949, 0.1032, 0.9687, 0.06336, 0.9687, 0.9366, 0.949, 0.1032, 0.949, 0.8968, 0.949, 0.8968, 0.949, 0.1032, 0.05096, 0.8968, 0.949, 0.8968, 0.9687, 0.9366, 0.03129, 0.9366, 1.0, 1.0, 0.0, 1.0, 0.0, 1.0, 1.0, 1.0, 0.0, 0.0, 1.0, 0.0, 1.0, 0.0, 0.0, 0.0, 1.0, 0.0, 1.0, 1.0, 1.0, 1.0, 1.0, 0.0, 0.949, 0.1032, 0.05096, 0.1032, 0.03129, 0.06336, 0.9687, 0.06336, 0.949, 0.8968, 0.05096, 0.8968, 0.05096, 0.8968, 0.949, 0.8968, 0.06268, 0.1269, 0.9373, 0.1269, 0.9373, 0.8731, 0.06268, 0.8731, 0.05096, 0.1032, 0.949, 0.1032, 0.949, 0.1032, 0.05096, 0.1032, 0.949, 0.1032, 0.949, 0.8968, 0.949, 0.8968, 0.949, 0.1032, 0.0, 1.0, 0.0, 0.0, 0.03129, 0.06336, 0.03129, 0.9366, 0.0, 0.0, 1.0, 0.0, 0.9687, 0.06336, 0.03129, 0.06336, 1.0, 0.0, 1.0, 1.0, 0.9687, 0.9366, 0.9687, 0.06336, 1.0, 1.0, 0.0, 1.0, 0.03129, 0.9366, 0.9687, 0.9366, 0.05096, 0.1032, 0.05096, 0.8968, 0.03129, 0.9366, 0.03129, 0.06336, 0.05096, 0.8968, 0.05096, 0.1032, 0.06268, 0.1269, 0.06268, 0.8731, 0.05096, 0.1032, 0.949, 0.1032, 0.9373, 0.1269, 0.06268, 0.1269, 0.949, 0.1032, 0.949, 0.8968, 0.9373, 0.8731, 0.9373, 0.1269, 0.949, 0.8968, 0.05096, 0.8968, 0.06268, 0.8731, 0.9373, 0.8731, 0.05096, 0.8968, 0.05096, 0.1032, 0.05096, 0.1032, 0.05096, 0.8968])
me_plane_003.materials.append(mat_material_003)
me_plane_003.materials.append(mat_material_004)
me_plane_003.use_remesh_fix_poles = True
me_plane_003.use_remesh_preserve_attributes = False
me_plane_003.use_mirror_vertex_groups = False
me_plane_003.update()
me_cube_001 = bpy.data.meshes.new('Cube.001')
me_cube_001.from_pydata([(-1.0, -1.0, -1.0), (-1.0, -1.0, 1.0), (-1.0, 1.0, -1.0), (-1.0, 1.0, 1.0), (1.0, -1.0, -1.0), (1.0, -1.0, 1.0), (1.0, 1.0, -1.0), (1.0, 1.0, 1.0), (0.9326, 1.0, -1.0), (-0.9326, 1.0, -1.0), (-0.9326, 1.0, 1.0), (0.9326, 1.0, 1.0), (-0.9326, -1.0, -1.0), (0.9326, -1.0, -1.0), (0.9326, -1.0, 1.0), (-0.9326, -1.0, 1.0), (-1.0, -1.0, -0.6186), (-1.0, -1.0, 0.6186), (-1.0, 1.0, 0.6186), (-1.0, 1.0, -0.6186), (1.0, 1.0, 0.6186), (1.0, 1.0, -0.6186), (1.0, -1.0, 0.6186), (1.0, -1.0, -0.6186), (0.9326, -1.0, 0.6186), (0.9326, -1.0, -0.6186), (-0.9326, -1.0, 0.6186), (-0.9326, -1.0, -0.6186), (-0.9326, 1.0, 0.6186), (-0.9326, 1.0, -0.6186), (0.9326, 1.0, 0.6186), (0.9326, 1.0, -0.6186), (0.9326, 0.6891, 0.6186), (0.9326, 0.6891, -0.6186), (-0.9326, 0.6891, 0.6186), (-0.9326, 0.6891, -0.6186)], [], [(17, 1, 3, 18), (30, 11, 7, 20), (20, 7, 5, 22), (26, 15, 1, 17), (8, 6, 4, 13), (10, 3, 1, 15), (7, 11, 14, 5), (11, 10, 15, 14), (2, 9, 12, 0), (9, 8, 13, 12), (22, 5, 14, 24), (24, 14, 15, 26), (18, 3, 10, 28), (28, 10, 11, 30), (9, 29, 31, 8), (29, 28, 30, 31), (2, 19, 29, 9), (19, 18, 28, 29), (13, 25, 27, 12), (26, 27, 35, 34), (4, 23, 25, 13), (23, 22, 24, 25), (12, 27, 16, 0), (27, 26, 17, 16), (6, 21, 23, 4), (21, 20, 22, 23), (8, 31, 21, 6), (31, 30, 20, 21), (0, 16, 19, 2), (16, 17, 18, 19), (33, 32, 34, 35), (25, 24, 32, 33), (27, 25, 33, 35), (24, 26, 34, 32)])
_uv = me_cube_001.uv_layers.new(name='UVMap')
_uv.uv.foreach_set('vector', [0.5773, 0.0, 0.625, 0.0, 0.625, 0.25, 0.5773, 0.25, 0.5773, 0.4916, 0.625, 0.4916, 0.625, 0.5, 0.5773, 0.5, 0.5773, 0.5, 0.625, 0.5, 0.625, 0.75, 0.5773, 0.75, 0.5773, 0.9916, 0.625, 0.9916, 0.625, 1.0, 0.5773, 1.0, 0.3666, 0.5, 0.375, 0.5, 0.375, 0.75, 0.3666, 0.75, 0.8666, 0.5, 0.875, 0.5, 0.875, 0.75, 0.8666, 0.75, 0.625, 0.5, 0.6334, 0.5, 0.6334, 0.75, 0.625, 0.75, 0.6334, 0.5, 0.8666, 0.5, 0.8666, 0.75, 0.6334, 0.75, 0.125, 0.5, 0.1334, 0.5, 0.1334, 0.75, 0.125, 0.75, 0.1334, 0.5, 0.3666, 0.5, 0.3666, 0.75, 0.1334, 0.75, 0.5773, 0.75, 0.625, 0.75, 0.625, 0.7584, 0.5773, 0.7584, 0.5773, 0.7584, 0.625, 0.7584, 0.625, 0.9916, 0.5773, 0.9916, 0.5773, 0.25, 0.625, 0.25, 0.625, 0.2584, 0.5773, 0.2584, 0.5773, 0.2584, 0.625, 0.2584, 0.625, 0.4916, 0.5773, 0.4916, 0.375, 0.2584, 0.4227, 0.2584, 0.4227, 0.4916, 0.375, 0.4916, 0.4227, 0.2584, 0.5773, 0.2584, 0.5773, 0.4916, 0.4227, 0.4916, 0.375, 0.25, 0.4227, 0.25, 0.4227, 0.2584, 0.375, 0.2584, 0.4227, 0.25, 0.5773, 0.25, 0.5773, 0.2584, 0.4227, 0.2584, 0.375, 0.7584, 0.4227, 0.7584, 0.4227, 0.9916, 0.375, 0.9916, 0.5773, 0.9916, 0.4227, 0.9916, 0.4227, 0.9916, 0.5773, 0.9916, 0.375, 0.75, 0.4227, 0.75, 0.4227, 0.7584, 0.375, 0.7584, 0.4227, 0.75, 0.5773, 0.75, 0.5773, 0.7584, 0.4227, 0.7584, 0.375, 0.9916, 0.4227, 0.9916, 0.4227, 1.0, 0.375, 1.0, 0.4227, 0.9916, 0.5773, 0.9916, 0.5773, 1.0, 0.4227, 1.0, 0.375, 0.5, 0.4227, 0.5, 0.4227, 0.75, 0.375, 0.75, 0.4227, 0.5, 0.5773, 0.5, 0.5773, 0.75, 0.4227, 0.75, 0.375, 0.4916, 0.4227, 0.4916, 0.4227, 0.5, 0.375, 0.5, 0.4227, 0.4916, 0.5773, 0.4916, 0.5773, 0.5, 0.4227, 0.5, 0.375, 0.0, 0.4227, 0.0, 0.4227, 0.25, 0.375, 0.25, 0.4227, 0.0, 0.5773, 0.0, 0.5773, 0.25, 0.4227, 0.25, 0.4227, 0.7584, 0.5773, 0.7584, 0.5773, 0.9916, 0.4227, 0.9916, 0.4227, 0.7584, 0.5773, 0.7584, 0.5773, 0.7584, 0.4227, 0.7584, 0.4227, 0.9916, 0.4227, 0.7584, 0.4227, 0.7584, 0.4227, 0.9916, 0.5773, 0.7584, 0.5773, 0.9916, 0.5773, 0.9916, 0.5773, 0.7584])
me_cube_001.materials.append(mat_material_002)
me_cube_001.use_remesh_fix_poles = True
me_cube_001.use_remesh_preserve_attributes = False
me_cube_001.use_mirror_vertex_groups = False
me_cube_001.update()
me_cylinder = bpy.data.meshes.new('Cylinder')
me_cylinder.from_pydata([(0.0, 1.0, -1.0), (0.0, 1.0, 1.0), (0.1951, 0.9808, -1.0), (0.1951, 0.9808, 1.0), (0.3827, 0.9239, -1.0), (0.3827, 0.9239, 1.0), (0.5556, 0.8315, -1.0), (0.5556, 0.8315, 1.0), (0.7071, 0.7071, -1.0), (0.7071, 0.7071, 1.0), (0.8315, 0.5556, -1.0), (0.8315, 0.5556, 1.0), (0.9239, 0.3827, -1.0), (0.9239, 0.3827, 1.0), (0.9808, 0.1951, -1.0), (0.9808, 0.1951, 1.0), (1.0, 7.55e-08, -1.0), (1.0, 7.55e-08, 1.0), (0.9808, -0.1951, -1.0), (0.9808, -0.1951, 1.0), (0.9239, -0.3827, -1.0), (0.9239, -0.3827, 1.0), (0.8315, -0.5556, -1.0), (0.8315, -0.5556, 1.0), (0.7071, -0.7071, -1.0), (0.7071, -0.7071, 1.0), (0.5556, -0.8315, -1.0), (0.5556, -0.8315, 1.0), (0.3827, -0.9239, -1.0), (0.3827, -0.9239, 1.0), (0.1951, -0.9808, -1.0), (0.1951, -0.9808, 1.0), (-3.258e-07, -1.0, -1.0), (-3.258e-07, -1.0, 1.0), (-0.1951, -0.9808, -1.0), (-0.1951, -0.9808, 1.0), (-0.3827, -0.9239, -1.0), (-0.3827, -0.9239, 1.0), (-0.5556, -0.8315, -1.0), (-0.5556, -0.8315, 1.0), (-0.7071, -0.7071, -1.0), (-0.7071, -0.7071, 1.0), (-0.8315, -0.5556, -1.0), (-0.8315, -0.5556, 1.0), (-0.9239, -0.3827, -1.0), (-0.9239, -0.3827, 1.0), (-0.9808, -0.1951, -1.0), (-0.9808, -0.1951, 1.0), (-1.0, 9.656e-07, -1.0), (-1.0, 9.656e-07, 1.0), (-0.9808, 0.1951, -1.0), (-0.9808, 0.1951, 1.0), (-0.9239, 0.3827, -1.0), (-0.9239, 0.3827, 1.0), (-0.8315, 0.5556, -1.0), (-0.8315, 0.5556, 1.0), (-0.7071, 0.7071, -1.0), (-0.7071, 0.7071, 1.0), (-0.5556, 0.8315, -1.0), (-0.5556, 0.8315, 1.0), (-0.3827, 0.9239, -1.0), (-0.3827, 0.9239, 1.0), (-0.1951, 0.9808, -1.0), (-0.1951, 0.9808, 1.0), (3.661e-08, 1.0, -1.939), (0.1951, 0.9808, -1.939), (0.3827, 0.9239, -1.939), (0.5556, 0.8315, -1.939), (0.7071, 0.7071, -1.939), (0.8315, 0.5556, -1.939), (0.9239, 0.3827, -1.939), (0.9808, 0.1951, -1.939), (1.0, 7.55e-08, -1.939), (0.9808, -0.1951, -1.939), (0.9239, -0.3827, -1.939), (0.8315, -0.5556, -1.939), (0.7071, -0.7071, -1.939), (0.5556, -0.8315, -1.939), (0.3827, -0.9239, -1.939), (0.1951, -0.9808, -1.939), (-2.892e-07, -1.0, -1.939), (-0.1951, -0.9808, -1.939), (-0.3827, -0.9239, -1.939), (-0.5556, -0.8315, -1.939), (-0.7071, -0.7071, -1.939), (-0.8315, -0.5556, -1.939), (-0.9239, -0.3827, -1.939), (-0.9808, -0.1951, -1.939), (-1.0, 9.656e-07, -1.939), (-0.9808, 0.1951, -1.939), (-0.9239, 0.3827, -1.939), (-0.8315, 0.5556, -1.939), (-0.7071, 0.7071, -1.939), (-0.5556, 0.8315, -1.939), (-0.3827, 0.9239, -1.939), (-0.1951, 0.9808, -1.939)], [], [(0, 1, 3, 2), (2, 3, 5, 4), (4, 5, 7, 6), (6, 7, 9, 8), (8, 9, 11, 10), (10, 11, 13, 12), (12, 13, 15, 14), (14, 15, 17, 16), (16, 17, 19, 18), (18, 19, 21, 20), (20, 21, 23, 22), (22, 23, 25, 24), (24, 25, 27, 26), (26, 27, 29, 28), (28, 29, 31, 30), (30, 31, 33, 32), (32, 33, 35, 34), (34, 35, 37, 36), (36, 37, 39, 38), (38, 39, 41, 40), (40, 41, 43, 42), (42, 43, 45, 44), (44, 45, 47, 46), (46, 47, 49, 48), (48, 49, 51, 50), (50, 51, 53, 52), (52, 53, 55, 54), (54, 55, 57, 56), (56, 57, 59, 58), (58, 59, 61, 60), (3, 1, 63, 61, 59, 57, 55, 53, 51, 49, 47, 45, 43, 41, 39, 37, 35, 33, 31, 29, 27, 25, 23, 21, 19, 17, 15, 13, 11, 9, 7, 5), (60, 61, 63, 62), (62, 63, 1, 0), (22, 24, 76, 75), (64, 65, 66, 67, 68, 69, 70, 71, 72, 73, 74, 75, 76, 77, 78, 79, 80, 81, 82, 83, 84, 85, 86, 87, 88, 89, 90, 91, 92, 93, 94, 95), (40, 42, 85, 84), (58, 60, 94, 93), (14, 16, 72, 71), (32, 34, 81, 80), (50, 52, 90, 89), (6, 8, 68, 67), (24, 26, 77, 76), (42, 44, 86, 85), (60, 62, 95, 94), (16, 18, 73, 72), (34, 36, 82, 81), (52, 54, 91, 90), (8, 10, 69, 68), (26, 28, 78, 77), (44, 46, 87, 86), (0, 2, 65, 64), (62, 0, 64, 95), (18, 20, 74, 73), (36, 38, 83, 82), (54, 56, 92, 91), (10, 12, 70, 69), (28, 30, 79, 78), (46, 48, 88, 87), (2, 4, 66, 65), (20, 22, 75, 74), (38, 40, 84, 83), (56, 58, 93, 92), (12, 14, 71, 70), (30, 32, 80, 79), (48, 50, 89, 88), (4, 6, 67, 66)])
_uv = me_cylinder.uv_layers.new(name='UVMap')
_uv.uv.foreach_set('vector', [1.0, 0.5, 1.0, 1.0, 0.9688, 1.0, 0.9688, 0.5, 0.9688, 0.5, 0.9688, 1.0, 0.9375, 1.0, 0.9375, 0.5, 0.9375, 0.5, 0.9375, 1.0, 0.9062, 1.0, 0.9062, 0.5, 0.9062, 0.5, 0.9062, 1.0, 0.875, 1.0, 0.875, 0.5, 0.875, 0.5, 0.875, 1.0, 0.8438, 1.0, 0.8438, 0.5, 0.8438, 0.5, 0.8438, 1.0, 0.8125, 1.0, 0.8125, 0.5, 0.8125, 0.5, 0.8125, 1.0, 0.7812, 1.0, 0.7812, 0.5, 0.7812, 0.5, 0.7812, 1.0, 0.75, 1.0, 0.75, 0.5, 0.75, 0.5, 0.75, 1.0, 0.7188, 1.0, 0.7188, 0.5, 0.7188, 0.5, 0.7188, 1.0, 0.6875, 1.0, 0.6875, 0.5, 0.6875, 0.5, 0.6875, 1.0, 0.6562, 1.0, 0.6562, 0.5, 0.6562, 0.5, 0.6562, 1.0, 0.625, 1.0, 0.625, 0.5, 0.625, 0.5, 0.625, 1.0, 0.5938, 1.0, 0.5938, 0.5, 0.5938, 0.5, 0.5938, 1.0, 0.5625, 1.0, 0.5625, 0.5, 0.5625, 0.5, 0.5625, 1.0, 0.5312, 1.0, 0.5312, 0.5, 0.5312, 0.5, 0.5312, 1.0, 0.5, 1.0, 0.5, 0.5, 0.5, 0.5, 0.5, 1.0, 0.4688, 1.0, 0.4688, 0.5, 0.4688, 0.5, 0.4688, 1.0, 0.4375, 1.0, 0.4375, 0.5, 0.4375, 0.5, 0.4375, 1.0, 0.4062, 1.0, 0.4062, 0.5, 0.4062, 0.5, 0.4062, 1.0, 0.375, 1.0, 0.375, 0.5, 0.375, 0.5, 0.375, 1.0, 0.3438, 1.0, 0.3438, 0.5, 0.3438, 0.5, 0.3438, 1.0, 0.3125, 1.0, 0.3125, 0.5, 0.3125, 0.5, 0.3125, 1.0, 0.2812, 1.0, 0.2812, 0.5, 0.2812, 0.5, 0.2812, 1.0, 0.25, 1.0, 0.25, 0.5, 0.25, 0.5, 0.25, 1.0, 0.2188, 1.0, 0.2188, 0.5, 0.2188, 0.5, 0.2188, 1.0, 0.1875, 1.0, 0.1875, 0.5, 0.1875, 0.5, 0.1875, 1.0, 0.1562, 1.0, 0.1562, 0.5, 0.1562, 0.5, 0.1562, 1.0, 0.125, 1.0, 0.125, 0.5, 0.125, 0.5, 0.125, 1.0, 0.09375, 1.0, 0.09375, 0.5, 0.09375, 0.5, 0.09375, 1.0, 0.0625, 1.0, 0.0625, 0.5, 0.2968, 0.4854, 0.25, 0.49, 0.2032, 0.4854, 0.1582, 0.4717, 0.1167, 0.4496, 0.08029, 0.4197, 0.05045, 0.3833, 0.02827, 0.3418, 0.01461, 0.2968, 0.01, 0.25, 0.01461, 0.2032, 0.02827, 0.1582, 0.05045, 0.1167, 0.08029, 0.08029, 0.1167, 0.05045, 0.1582, 0.02827, 0.2032, 0.01461, 0.25, 0.01, 0.2968, 0.01461, 0.3418, 0.02827, 0.3833, 0.05045, 0.4197, 0.08029, 0.4496, 0.1167, 0.4717, 0.1582, 0.4854, 0.2032, 0.49, 0.25, 0.4854, 0.2968, 0.4717, 0.3418, 0.4496, 0.3833, 0.4197, 0.4197, 0.3833, 0.4496, 0.3418, 0.4717, 0.0625, 0.5, 0.0625, 1.0, 0.03125, 1.0, 0.03125, 0.5, 0.03125, 0.5, 0.03125, 1.0, 0.0, 1.0, 0.0, 0.5, 0.6562, 0.5, 0.625, 0.5, 0.625, 0.5, 0.6562, 0.5, 0.75, 0.49, 0.7968, 0.4854, 0.8418, 0.4717, 0.8833, 0.4496, 0.9197, 0.4197, 0.9496, 0.3833, 0.9717, 0.3418, 0.9854, 0.2968, 0.99, 0.25, 0.9854, 0.2032, 0.9717, 0.1582, 0.9496, 0.1167, 0.9197, 0.08029, 0.8833, 0.05045, 0.8418, 0.02827, 0.7968, 0.01461, 0.75, 0.01, 0.7032, 0.01461, 0.6582, 0.02827, 0.6167, 0.05045, 0.5803, 0.08029, 0.5504, 0.1167, 0.5283, 0.1582, 0.5146, 0.2032, 0.51, 0.25, 0.5146, 0.2968, 0.5283, 0.3418, 0.5504, 0.3833, 0.5803, 0.4197, 0.6167, 0.4496, 0.6582, 0.4717, 0.7032, 0.4854, 0.375, 0.5, 0.3438, 0.5, 0.3438, 0.5, 0.375, 0.5, 0.09375, 0.5, 0.0625, 0.5, 0.0625, 0.5, 0.09375, 0.5, 0.7812, 0.5, 0.75, 0.5, 0.75, 0.5, 0.7812, 0.5, 0.5, 0.5, 0.4688, 0.5, 0.4688, 0.5, 0.5, 0.5, 0.2188, 0.5, 0.1875, 0.5, 0.1875, 0.5, 0.2188, 0.5, 0.9062, 0.5, 0.875, 0.5, 0.875, 0.5, 0.9062, 0.5, 0.625, 0.5, 0.5938, 0.5, 0.5938, 0.5, 0.625, 0.5, 0.3438, 0.5, 0.3125, 0.5, 0.3125, 0.5, 0.3438, 0.5, 0.0625, 0.5, 0.03125, 0.5, 0.03125, 0.5, 0.0625, 0.5, 0.75, 0.5, 0.7188, 0.5, 0.7188, 0.5, 0.75, 0.5, 0.4688, 0.5, 0.4375, 0.5, 0.4375, 0.5, 0.4688, 0.5, 0.1875, 0.5, 0.1562, 0.5, 0.1562, 0.5, 0.1875, 0.5, 0.875, 0.5, 0.8438, 0.5, 0.8438, 0.5, 0.875, 0.5, 0.5938, 0.5, 0.5625, 0.5, 0.5625, 0.5, 0.5938, 0.5, 0.3125, 0.5, 0.2812, 0.5, 0.2812, 0.5, 0.3125, 0.5, 1.0, 0.5, 0.9688, 0.5, 0.9688, 0.5, 1.0, 0.5, 0.03125, 0.5, 0.0, 0.5, 0.0, 0.5, 0.03125, 0.5, 0.7188, 0.5, 0.6875, 0.5, 0.6875, 0.5, 0.7188, 0.5, 0.4375, 0.5, 0.4062, 0.5, 0.4062, 0.5, 0.4375, 0.5, 0.1562, 0.5, 0.125, 0.5, 0.125, 0.5, 0.1562, 0.5, 0.8438, 0.5, 0.8125, 0.5, 0.8125, 0.5, 0.8438, 0.5, 0.5625, 0.5, 0.5312, 0.5, 0.5312, 0.5, 0.5625, 0.5, 0.2812, 0.5, 0.25, 0.5, 0.25, 0.5, 0.2812, 0.5, 0.9688, 0.5, 0.9375, 0.5, 0.9375, 0.5, 0.9688, 0.5, 0.6875, 0.5, 0.6562, 0.5, 0.6562, 0.5, 0.6875, 0.5, 0.4062, 0.5, 0.375, 0.5, 0.375, 0.5, 0.4062, 0.5, 0.125, 0.5, 0.09375, 0.5, 0.09375, 0.5, 0.125, 0.5, 0.8125, 0.5, 0.7812, 0.5, 0.7812, 0.5, 0.8125, 0.5, 0.5312, 0.5, 0.5, 0.5, 0.5, 0.5, 0.5312, 0.5, 0.25, 0.5, 0.2188, 0.5, 0.2188, 0.5, 0.25, 0.5, 0.9375, 0.5, 0.9062, 0.5, 0.9062, 0.5, 0.9375, 0.5])
me_cylinder.materials.append(mat_metallic)
me_cylinder.use_remesh_fix_poles = True
me_cylinder.use_remesh_preserve_attributes = False
me_cylinder.use_mirror_vertex_groups = False
me_cylinder.update()
me_cylinder_001 = bpy.data.meshes.new('Cylinder.001')
me_cylinder_001.from_pydata([(0.0, 1.0, -1.0), (0.0, 1.0, 1.0), (0.1951, 0.9808, -1.0), (0.1951, 0.9808, 1.0), (0.3827, 0.9239, -1.0), (0.3827, 0.9239, 1.0), (0.5556, 0.8315, -1.0), (0.5556, 0.8315, 1.0), (0.7071, 0.7071, -1.0), (0.7071, 0.7071, 1.0), (0.8315, 0.5556, -1.0), (0.8315, 0.5556, 1.0), (0.9239, 0.3827, -1.0), (0.9239, 0.3827, 1.0), (0.9808, 0.1951, -1.0), (0.9808, 0.1951, 1.0), (1.0, 7.55e-08, -1.0), (1.0, 7.55e-08, 1.0), (0.9808, -0.1951, -1.0), (0.9808, -0.1951, 1.0), (0.9239, -0.3827, -1.0), (0.9239, -0.3827, 1.0), (0.8315, -0.5556, -1.0), (0.8315, -0.5556, 1.0), (0.7071, -0.7071, -1.0), (0.7071, -0.7071, 1.0), (0.5556, -0.8315, -1.0), (0.5556, -0.8315, 1.0), (0.3827, -0.9239, -1.0), (0.3827, -0.9239, 1.0), (0.1951, -0.9808, -1.0), (0.1951, -0.9808, 1.0), (-3.258e-07, -1.0, -1.0), (-3.258e-07, -1.0, 1.0), (-0.1951, -0.9808, -1.0), (-0.1951, -0.9808, 1.0), (-0.3827, -0.9239, -1.0), (-0.3827, -0.9239, 1.0), (-0.5556, -0.8315, -1.0), (-0.5556, -0.8315, 1.0), (-0.7071, -0.7071, -1.0), (-0.7071, -0.7071, 1.0), (-0.8315, -0.5556, -1.0), (-0.8315, -0.5556, 1.0), (-0.9239, -0.3827, -1.0), (-0.9239, -0.3827, 1.0), (-0.9808, -0.1951, -1.0), (-0.9808, -0.1951, 1.0), (-1.0, 9.656e-07, -1.0), (-1.0, 9.656e-07, 1.0), (-0.9808, 0.1951, -1.0), (-0.9808, 0.1951, 1.0), (-0.9239, 0.3827, -1.0), (-0.9239, 0.3827, 1.0), (-0.8315, 0.5556, -1.0), (-0.8315, 0.5556, 1.0), (-0.7071, 0.7071, -1.0), (-0.7071, 0.7071, 1.0), (-0.5556, 0.8315, -1.0), (-0.5556, 0.8315, 1.0), (-0.3827, 0.9239, -1.0), (-0.3827, 0.9239, 1.0), (-0.1951, 0.9808, -1.0), (-0.1951, 0.9808, 1.0), (3.661e-08, 1.0, -1.939), (0.1951, 0.9808, -1.939), (0.3827, 0.9239, -1.939), (0.5556, 0.8315, -1.939), (0.7071, 0.7071, -1.939), (0.8315, 0.5556, -1.939), (0.9239, 0.3827, -1.939), (0.9808, 0.1951, -1.939), (1.0, 7.55e-08, -1.939), (0.9808, -0.1951, -1.939), (0.9239, -0.3827, -1.939), (0.8315, -0.5556, -1.939), (0.7071, -0.7071, -1.939), (0.5556, -0.8315, -1.939), (0.3827, -0.9239, -1.939), (0.1951, -0.9808, -1.939), (-2.892e-07, -1.0, -1.939), (-0.1951, -0.9808, -1.939), (-0.3827, -0.9239, -1.939), (-0.5556, -0.8315, -1.939), (-0.7071, -0.7071, -1.939), (-0.8315, -0.5556, -1.939), (-0.9239, -0.3827, -1.939), (-0.9808, -0.1951, -1.939), (-1.0, 9.656e-07, -1.939), (-0.9808, 0.1951, -1.939), (-0.9239, 0.3827, -1.939), (-0.8315, 0.5556, -1.939), (-0.7071, 0.7071, -1.939), (-0.5556, 0.8315, -1.939), (-0.3827, 0.9239, -1.939), (-0.1951, 0.9808, -1.939)], [], [(0, 1, 3, 2), (2, 3, 5, 4), (4, 5, 7, 6), (6, 7, 9, 8), (8, 9, 11, 10), (10, 11, 13, 12), (12, 13, 15, 14), (14, 15, 17, 16), (16, 17, 19, 18), (18, 19, 21, 20), (20, 21, 23, 22), (22, 23, 25, 24), (24, 25, 27, 26), (26, 27, 29, 28), (28, 29, 31, 30), (30, 31, 33, 32), (32, 33, 35, 34), (34, 35, 37, 36), (36, 37, 39, 38), (38, 39, 41, 40), (40, 41, 43, 42), (42, 43, 45, 44), (44, 45, 47, 46), (46, 47, 49, 48), (48, 49, 51, 50), (50, 51, 53, 52), (52, 53, 55, 54), (54, 55, 57, 56), (56, 57, 59, 58), (58, 59, 61, 60), (3, 1, 63, 61, 59, 57, 55, 53, 51, 49, 47, 45, 43, 41, 39, 37, 35, 33, 31, 29, 27, 25, 23, 21, 19, 17, 15, 13, 11, 9, 7, 5), (60, 61, 63, 62), (62, 63, 1, 0), (22, 24, 76, 75), (64, 65, 66, 67, 68, 69, 70, 71, 72, 73, 74, 75, 76, 77, 78, 79, 80, 81, 82, 83, 84, 85, 86, 87, 88, 89, 90, 91, 92, 93, 94, 95), (40, 42, 85, 84), (58, 60, 94, 93), (14, 16, 72, 71), (32, 34, 81, 80), (50, 52, 90, 89), (6, 8, 68, 67), (24, 26, 77, 76), (42, 44, 86, 85), (60, 62, 95, 94), (16, 18, 73, 72), (34, 36, 82, 81), (52, 54, 91, 90), (8, 10, 69, 68), (26, 28, 78, 77), (44, 46, 87, 86), (0, 2, 65, 64), (62, 0, 64, 95), (18, 20, 74, 73), (36, 38, 83, 82), (54, 56, 92, 91), (10, 12, 70, 69), (28, 30, 79, 78), (46, 48, 88, 87), (2, 4, 66, 65), (20, 22, 75, 74), (38, 40, 84, 83), (56, 58, 93, 92), (12, 14, 71, 70), (30, 32, 80, 79), (48, 50, 89, 88), (4, 6, 67, 66)])
_uv = me_cylinder_001.uv_layers.new(name='UVMap')
_uv.uv.foreach_set('vector', [1.0, 0.5, 1.0, 1.0, 0.9688, 1.0, 0.9688, 0.5, 0.9688, 0.5, 0.9688, 1.0, 0.9375, 1.0, 0.9375, 0.5, 0.9375, 0.5, 0.9375, 1.0, 0.9062, 1.0, 0.9062, 0.5, 0.9062, 0.5, 0.9062, 1.0, 0.875, 1.0, 0.875, 0.5, 0.875, 0.5, 0.875, 1.0, 0.8438, 1.0, 0.8438, 0.5, 0.8438, 0.5, 0.8438, 1.0, 0.8125, 1.0, 0.8125, 0.5, 0.8125, 0.5, 0.8125, 1.0, 0.7812, 1.0, 0.7812, 0.5, 0.7812, 0.5, 0.7812, 1.0, 0.75, 1.0, 0.75, 0.5, 0.75, 0.5, 0.75, 1.0, 0.7188, 1.0, 0.7188, 0.5, 0.7188, 0.5, 0.7188, 1.0, 0.6875, 1.0, 0.6875, 0.5, 0.6875, 0.5, 0.6875, 1.0, 0.6562, 1.0, 0.6562, 0.5, 0.6562, 0.5, 0.6562, 1.0, 0.625, 1.0, 0.625, 0.5, 0.625, 0.5, 0.625, 1.0, 0.5938, 1.0, 0.5938, 0.5, 0.5938, 0.5, 0.5938, 1.0, 0.5625, 1.0, 0.5625, 0.5, 0.5625, 0.5, 0.5625, 1.0, 0.5312, 1.0, 0.5312, 0.5, 0.5312, 0.5, 0.5312, 1.0, 0.5, 1.0, 0.5, 0.5, 0.5, 0.5, 0.5, 1.0, 0.4688, 1.0, 0.4688, 0.5, 0.4688, 0.5, 0.4688, 1.0, 0.4375, 1.0, 0.4375, 0.5, 0.4375, 0.5, 0.4375, 1.0, 0.4062, 1.0, 0.4062, 0.5, 0.4062, 0.5, 0.4062, 1.0, 0.375, 1.0, 0.375, 0.5, 0.375, 0.5, 0.375, 1.0, 0.3438, 1.0, 0.3438, 0.5, 0.3438, 0.5, 0.3438, 1.0, 0.3125, 1.0, 0.3125, 0.5, 0.3125, 0.5, 0.3125, 1.0, 0.2812, 1.0, 0.2812, 0.5, 0.2812, 0.5, 0.2812, 1.0, 0.25, 1.0, 0.25, 0.5, 0.25, 0.5, 0.25, 1.0, 0.2188, 1.0, 0.2188, 0.5, 0.2188, 0.5, 0.2188, 1.0, 0.1875, 1.0, 0.1875, 0.5, 0.1875, 0.5, 0.1875, 1.0, 0.1562, 1.0, 0.1562, 0.5, 0.1562, 0.5, 0.1562, 1.0, 0.125, 1.0, 0.125, 0.5, 0.125, 0.5, 0.125, 1.0, 0.09375, 1.0, 0.09375, 0.5, 0.09375, 0.5, 0.09375, 1.0, 0.0625, 1.0, 0.0625, 0.5, 0.2968, 0.4854, 0.25, 0.49, 0.2032, 0.4854, 0.1582, 0.4717, 0.1167, 0.4496, 0.08029, 0.4197, 0.05045, 0.3833, 0.02827, 0.3418, 0.01461, 0.2968, 0.01, 0.25, 0.01461, 0.2032, 0.02827, 0.1582, 0.05045, 0.1167, 0.08029, 0.08029, 0.1167, 0.05045, 0.1582, 0.02827, 0.2032, 0.01461, 0.25, 0.01, 0.2968, 0.01461, 0.3418, 0.02827, 0.3833, 0.05045, 0.4197, 0.08029, 0.4496, 0.1167, 0.4717, 0.1582, 0.4854, 0.2032, 0.49, 0.25, 0.4854, 0.2968, 0.4717, 0.3418, 0.4496, 0.3833, 0.4197, 0.4197, 0.3833, 0.4496, 0.3418, 0.4717, 0.0625, 0.5, 0.0625, 1.0, 0.03125, 1.0, 0.03125, 0.5, 0.03125, 0.5, 0.03125, 1.0, 0.0, 1.0, 0.0, 0.5, 0.6562, 0.5, 0.625, 0.5, 0.625, 0.5, 0.6562, 0.5, 0.75, 0.49, 0.7968, 0.4854, 0.8418, 0.4717, 0.8833, 0.4496, 0.9197, 0.4197, 0.9496, 0.3833, 0.9717, 0.3418, 0.9854, 0.2968, 0.99, 0.25, 0.9854, 0.2032, 0.9717, 0.1582, 0.9496, 0.1167, 0.9197, 0.08029, 0.8833, 0.05045, 0.8418, 0.02827, 0.7968, 0.01461, 0.75, 0.01, 0.7032, 0.01461, 0.6582, 0.02827, 0.6167, 0.05045, 0.5803, 0.08029, 0.5504, 0.1167, 0.5283, 0.1582, 0.5146, 0.2032, 0.51, 0.25, 0.5146, 0.2968, 0.5283, 0.3418, 0.5504, 0.3833, 0.5803, 0.4197, 0.6167, 0.4496, 0.6582, 0.4717, 0.7032, 0.4854, 0.375, 0.5, 0.3438, 0.5, 0.3438, 0.5, 0.375, 0.5, 0.09375, 0.5, 0.0625, 0.5, 0.0625, 0.5, 0.09375, 0.5, 0.7812, 0.5, 0.75, 0.5, 0.75, 0.5, 0.7812, 0.5, 0.5, 0.5, 0.4688, 0.5, 0.4688, 0.5, 0.5, 0.5, 0.2188, 0.5, 0.1875, 0.5, 0.1875, 0.5, 0.2188, 0.5, 0.9062, 0.5, 0.875, 0.5, 0.875, 0.5, 0.9062, 0.5, 0.625, 0.5, 0.5938, 0.5, 0.5938, 0.5, 0.625, 0.5, 0.3438, 0.5, 0.3125, 0.5, 0.3125, 0.5, 0.3438, 0.5, 0.0625, 0.5, 0.03125, 0.5, 0.03125, 0.5, 0.0625, 0.5, 0.75, 0.5, 0.7188, 0.5, 0.7188, 0.5, 0.75, 0.5, 0.4688, 0.5, 0.4375, 0.5, 0.4375, 0.5, 0.4688, 0.5, 0.1875, 0.5, 0.1562, 0.5, 0.1562, 0.5, 0.1875, 0.5, 0.875, 0.5, 0.8438, 0.5, 0.8438, 0.5, 0.875, 0.5, 0.5938, 0.5, 0.5625, 0.5, 0.5625, 0.5, 0.5938, 0.5, 0.3125, 0.5, 0.2812, 0.5, 0.2812, 0.5, 0.3125, 0.5, 1.0, 0.5, 0.9688, 0.5, 0.9688, 0.5, 1.0, 0.5, 0.03125, 0.5, 0.0, 0.5, 0.0, 0.5, 0.03125, 0.5, 0.7188, 0.5, 0.6875, 0.5, 0.6875, 0.5, 0.7188, 0.5, 0.4375, 0.5, 0.4062, 0.5, 0.4062, 0.5, 0.4375, 0.5, 0.1562, 0.5, 0.125, 0.5, 0.125, 0.5, 0.1562, 0.5, 0.8438, 0.5, 0.8125, 0.5, 0.8125, 0.5, 0.8438, 0.5, 0.5625, 0.5, 0.5312, 0.5, 0.5312, 0.5, 0.5625, 0.5, 0.2812, 0.5, 0.25, 0.5, 0.25, 0.5, 0.2812, 0.5, 0.9688, 0.5, 0.9375, 0.5, 0.9375, 0.5, 0.9688, 0.5, 0.6875, 0.5, 0.6562, 0.5, 0.6562, 0.5, 0.6875, 0.5, 0.4062, 0.5, 0.375, 0.5, 0.375, 0.5, 0.4062, 0.5, 0.125, 0.5, 0.09375, 0.5, 0.09375, 0.5, 0.125, 0.5, 0.8125, 0.5, 0.7812, 0.5, 0.7812, 0.5, 0.8125, 0.5, 0.5312, 0.5, 0.5, 0.5, 0.5, 0.5, 0.5312, 0.5, 0.25, 0.5, 0.2188, 0.5, 0.2188, 0.5, 0.25, 0.5, 0.9375, 0.5, 0.9062, 0.5, 0.9062, 0.5, 0.9375, 0.5])
me_cylinder_001.use_remesh_fix_poles = True
me_cylinder_001.use_remesh_preserve_attributes = False
me_cylinder_001.use_mirror_vertex_groups = False
me_cylinder_001.update()
me_cylinder_002 = bpy.data.meshes.new('Cylinder.002')
me_cylinder_002.from_pydata([(0.0, 1.0, -1.0), (0.0, 1.0, 1.0), (0.1951, 0.9808, -1.0), (0.1951, 0.9808, 1.0), (0.3827, 0.9239, -1.0), (0.3827, 0.9239, 1.0), (0.5556, 0.8315, -1.0), (0.5556, 0.8315, 1.0), (0.7071, 0.7071, -1.0), (0.7071, 0.7071, 1.0), (0.8315, 0.5556, -1.0), (0.8315, 0.5556, 1.0), (0.9239, 0.3827, -1.0), (0.9239, 0.3827, 1.0), (0.9808, 0.1951, -1.0), (0.9808, 0.1951, 1.0), (1.0, 7.55e-08, -1.0), (1.0, 7.55e-08, 1.0), (0.9808, -0.1951, -1.0), (0.9808, -0.1951, 1.0), (0.9239, -0.3827, -1.0), (0.9239, -0.3827, 1.0), (0.8315, -0.5556, -1.0), (0.8315, -0.5556, 1.0), (0.7071, -0.7071, -1.0), (0.7071, -0.7071, 1.0), (0.5556, -0.8315, -1.0), (0.5556, -0.8315, 1.0), (0.3827, -0.9239, -1.0), (0.3827, -0.9239, 1.0), (0.1951, -0.9808, -1.0), (0.1951, -0.9808, 1.0), (-3.258e-07, -1.0, -1.0), (-3.258e-07, -1.0, 1.0), (-0.1951, -0.9808, -1.0), (-0.1951, -0.9808, 1.0), (-0.3827, -0.9239, -1.0), (-0.3827, -0.9239, 1.0), (-0.5556, -0.8315, -1.0), (-0.5556, -0.8315, 1.0), (-0.7071, -0.7071, -1.0), (-0.7071, -0.7071, 1.0), (-0.8315, -0.5556, -1.0), (-0.8315, -0.5556, 1.0), (-0.9239, -0.3827, -1.0), (-0.9239, -0.3827, 1.0), (-0.9808, -0.1951, -1.0), (-0.9808, -0.1951, 1.0), (-1.0, 9.656e-07, -1.0), (-1.0, 9.656e-07, 1.0), (-0.9808, 0.1951, -1.0), (-0.9808, 0.1951, 1.0), (-0.9239, 0.3827, -1.0), (-0.9239, 0.3827, 1.0), (-0.8315, 0.5556, -1.0), (-0.8315, 0.5556, 1.0), (-0.7071, 0.7071, -1.0), (-0.7071, 0.7071, 1.0), (-0.5556, 0.8315, -1.0), (-0.5556, 0.8315, 1.0), (-0.3827, 0.9239, -1.0), (-0.3827, 0.9239, 1.0), (-0.1951, 0.9808, -1.0), (-0.1951, 0.9808, 1.0), (3.661e-08, 1.0, -1.939), (0.1951, 0.9808, -1.939), (0.3827, 0.9239, -1.939), (0.5556, 0.8315, -1.939), (0.7071, 0.7071, -1.939), (0.8315, 0.5556, -1.939), (0.9239, 0.3827, -1.939), (0.9808, 0.1951, -1.939), (1.0, 7.55e-08, -1.939), (0.9808, -0.1951, -1.939), (0.9239, -0.3827, -1.939), (0.8315, -0.5556, -1.939), (0.7071, -0.7071, -1.939), (0.5556, -0.8315, -1.939), (0.3827, -0.9239, -1.939), (0.1951, -0.9808, -1.939), (-2.892e-07, -1.0, -1.939), (-0.1951, -0.9808, -1.939), (-0.3827, -0.9239, -1.939), (-0.5556, -0.8315, -1.939), (-0.7071, -0.7071, -1.939), (-0.8315, -0.5556, -1.939), (-0.9239, -0.3827, -1.939), (-0.9808, -0.1951, -1.939), (-1.0, 9.656e-07, -1.939), (-0.9808, 0.1951, -1.939), (-0.9239, 0.3827, -1.939), (-0.8315, 0.5556, -1.939), (-0.7071, 0.7071, -1.939), (-0.5556, 0.8315, -1.939), (-0.3827, 0.9239, -1.939), (-0.1951, 0.9808, -1.939)], [], [(0, 1, 3, 2), (2, 3, 5, 4), (4, 5, 7, 6), (6, 7, 9, 8), (8, 9, 11, 10), (10, 11, 13, 12), (12, 13, 15, 14), (14, 15, 17, 16), (16, 17, 19, 18), (18, 19, 21, 20), (20, 21, 23, 22), (22, 23, 25, 24), (24, 25, 27, 26), (26, 27, 29, 28), (28, 29, 31, 30), (30, 31, 33, 32), (32, 33, 35, 34), (34, 35, 37, 36), (36, 37, 39, 38), (38, 39, 41, 40), (40, 41, 43, 42), (42, 43, 45, 44), (44, 45, 47, 46), (46, 47, 49, 48), (48, 49, 51, 50), (50, 51, 53, 52), (52, 53, 55, 54), (54, 55, 57, 56), (56, 57, 59, 58), (58, 59, 61, 60), (3, 1, 63, 61, 59, 57, 55, 53, 51, 49, 47, 45, 43, 41, 39, 37, 35, 33, 31, 29, 27, 25, 23, 21, 19, 17, 15, 13, 11, 9, 7, 5), (60, 61, 63, 62), (62, 63, 1, 0), (22, 24, 76, 75), (64, 65, 66, 67, 68, 69, 70, 71, 72, 73, 74, 75, 76, 77, 78, 79, 80, 81, 82, 83, 84, 85, 86, 87, 88, 89, 90, 91, 92, 93, 94, 95), (40, 42, 85, 84), (58, 60, 94, 93), (14, 16, 72, 71), (32, 34, 81, 80), (50, 52, 90, 89), (6, 8, 68, 67), (24, 26, 77, 76), (42, 44, 86, 85), (60, 62, 95, 94), (16, 18, 73, 72), (34, 36, 82, 81), (52, 54, 91, 90), (8, 10, 69, 68), (26, 28, 78, 77), (44, 46, 87, 86), (0, 2, 65, 64), (62, 0, 64, 95), (18, 20, 74, 73), (36, 38, 83, 82), (54, 56, 92, 91), (10, 12, 70, 69), (28, 30, 79, 78), (46, 48, 88, 87), (2, 4, 66, 65), (20, 22, 75, 74), (38, 40, 84, 83), (56, 58, 93, 92), (12, 14, 71, 70), (30, 32, 80, 79), (48, 50, 89, 88), (4, 6, 67, 66)])
_uv = me_cylinder_002.uv_layers.new(name='UVMap')
_uv.uv.foreach_set('vector', [1.0, 0.5, 1.0, 1.0, 0.9688, 1.0, 0.9688, 0.5, 0.9688, 0.5, 0.9688, 1.0, 0.9375, 1.0, 0.9375, 0.5, 0.9375, 0.5, 0.9375, 1.0, 0.9062, 1.0, 0.9062, 0.5, 0.9062, 0.5, 0.9062, 1.0, 0.875, 1.0, 0.875, 0.5, 0.875, 0.5, 0.875, 1.0, 0.8438, 1.0, 0.8438, 0.5, 0.8438, 0.5, 0.8438, 1.0, 0.8125, 1.0, 0.8125, 0.5, 0.8125, 0.5, 0.8125, 1.0, 0.7812, 1.0, 0.7812, 0.5, 0.7812, 0.5, 0.7812, 1.0, 0.75, 1.0, 0.75, 0.5, 0.75, 0.5, 0.75, 1.0, 0.7188, 1.0, 0.7188, 0.5, 0.7188, 0.5, 0.7188, 1.0, 0.6875, 1.0, 0.6875, 0.5, 0.6875, 0.5, 0.6875, 1.0, 0.6562, 1.0, 0.6562, 0.5, 0.6562, 0.5, 0.6562, 1.0, 0.625, 1.0, 0.625, 0.5, 0.625, 0.5, 0.625, 1.0, 0.5938, 1.0, 0.5938, 0.5, 0.5938, 0.5, 0.5938, 1.0, 0.5625, 1.0, 0.5625, 0.5, 0.5625, 0.5, 0.5625, 1.0, 0.5312, 1.0, 0.5312, 0.5, 0.5312, 0.5, 0.5312, 1.0, 0.5, 1.0, 0.5, 0.5, 0.5, 0.5, 0.5, 1.0, 0.4688, 1.0, 0.4688, 0.5, 0.4688, 0.5, 0.4688, 1.0, 0.4375, 1.0, 0.4375, 0.5, 0.4375, 0.5, 0.4375, 1.0, 0.4062, 1.0, 0.4062, 0.5, 0.4062, 0.5, 0.4062, 1.0, 0.375, 1.0, 0.375, 0.5, 0.375, 0.5, 0.375, 1.0, 0.3438, 1.0, 0.3438, 0.5, 0.3438, 0.5, 0.3438, 1.0, 0.3125, 1.0, 0.3125, 0.5, 0.3125, 0.5, 0.3125, 1.0, 0.2812, 1.0, 0.2812, 0.5, 0.2812, 0.5, 0.2812, 1.0, 0.25, 1.0, 0.25, 0.5, 0.25, 0.5, 0.25, 1.0, 0.2188, 1.0, 0.2188, 0.5, 0.2188, 0.5, 0.2188, 1.0, 0.1875, 1.0, 0.1875, 0.5, 0.1875, 0.5, 0.1875, 1.0, 0.1562, 1.0, 0.1562, 0.5, 0.1562, 0.5, 0.1562, 1.0, 0.125, 1.0, 0.125, 0.5, 0.125, 0.5, 0.125, 1.0, 0.09375, 1.0, 0.09375, 0.5, 0.09375, 0.5, 0.09375, 1.0, 0.0625, 1.0, 0.0625, 0.5, 0.2968, 0.4854, 0.25, 0.49, 0.2032, 0.4854, 0.1582, 0.4717, 0.1167, 0.4496, 0.08029, 0.4197, 0.05045, 0.3833, 0.02827, 0.3418, 0.01461, 0.2968, 0.01, 0.25, 0.01461, 0.2032, 0.02827, 0.1582, 0.05045, 0.1167, 0.08029, 0.08029, 0.1167, 0.05045, 0.1582, 0.02827, 0.2032, 0.01461, 0.25, 0.01, 0.2968, 0.01461, 0.3418, 0.02827, 0.3833, 0.05045, 0.4197, 0.08029, 0.4496, 0.1167, 0.4717, 0.1582, 0.4854, 0.2032, 0.49, 0.25, 0.4854, 0.2968, 0.4717, 0.3418, 0.4496, 0.3833, 0.4197, 0.4197, 0.3833, 0.4496, 0.3418, 0.4717, 0.0625, 0.5, 0.0625, 1.0, 0.03125, 1.0, 0.03125, 0.5, 0.03125, 0.5, 0.03125, 1.0, 0.0, 1.0, 0.0, 0.5, 0.6562, 0.5, 0.625, 0.5, 0.625, 0.5, 0.6562, 0.5, 0.75, 0.49, 0.7968, 0.4854, 0.8418, 0.4717, 0.8833, 0.4496, 0.9197, 0.4197, 0.9496, 0.3833, 0.9717, 0.3418, 0.9854, 0.2968, 0.99, 0.25, 0.9854, 0.2032, 0.9717, 0.1582, 0.9496, 0.1167, 0.9197, 0.08029, 0.8833, 0.05045, 0.8418, 0.02827, 0.7968, 0.01461, 0.75, 0.01, 0.7032, 0.01461, 0.6582, 0.02827, 0.6167, 0.05045, 0.5803, 0.08029, 0.5504, 0.1167, 0.5283, 0.1582, 0.5146, 0.2032, 0.51, 0.25, 0.5146, 0.2968, 0.5283, 0.3418, 0.5504, 0.3833, 0.5803, 0.4197, 0.6167, 0.4496, 0.6582, 0.4717, 0.7032, 0.4854, 0.375, 0.5, 0.3438, 0.5, 0.3438, 0.5, 0.375, 0.5, 0.09375, 0.5, 0.0625, 0.5, 0.0625, 0.5, 0.09375, 0.5, 0.7812, 0.5, 0.75, 0.5, 0.75, 0.5, 0.7812, 0.5, 0.5, 0.5, 0.4688, 0.5, 0.4688, 0.5, 0.5, 0.5, 0.2188, 0.5, 0.1875, 0.5, 0.1875, 0.5, 0.2188, 0.5, 0.9062, 0.5, 0.875, 0.5, 0.875, 0.5, 0.9062, 0.5, 0.625, 0.5, 0.5938, 0.5, 0.5938, 0.5, 0.625, 0.5, 0.3438, 0.5, 0.3125, 0.5, 0.3125, 0.5, 0.3438, 0.5, 0.0625, 0.5, 0.03125, 0.5, 0.03125, 0.5, 0.0625, 0.5, 0.75, 0.5, 0.7188, 0.5, 0.7188, 0.5, 0.75, 0.5, 0.4688, 0.5, 0.4375, 0.5, 0.4375, 0.5, 0.4688, 0.5, 0.1875, 0.5, 0.1562, 0.5, 0.1562, 0.5, 0.1875, 0.5, 0.875, 0.5, 0.8438, 0.5, 0.8438, 0.5, 0.875, 0.5, 0.5938, 0.5, 0.5625, 0.5, 0.5625, 0.5, 0.5938, 0.5, 0.3125, 0.5, 0.2812, 0.5, 0.2812, 0.5, 0.3125, 0.5, 1.0, 0.5, 0.9688, 0.5, 0.9688, 0.5, 1.0, 0.5, 0.03125, 0.5, 0.0, 0.5, 0.0, 0.5, 0.03125, 0.5, 0.7188, 0.5, 0.6875, 0.5, 0.6875, 0.5, 0.7188, 0.5, 0.4375, 0.5, 0.4062, 0.5, 0.4062, 0.5, 0.4375, 0.5, 0.1562, 0.5, 0.125, 0.5, 0.125, 0.5, 0.1562, 0.5, 0.8438, 0.5, 0.8125, 0.5, 0.8125, 0.5, 0.8438, 0.5, 0.5625, 0.5, 0.5312, 0.5, 0.5312, 0.5, 0.5625, 0.5, 0.2812, 0.5, 0.25, 0.5, 0.25, 0.5, 0.2812, 0.5, 0.9688, 0.5, 0.9375, 0.5, 0.9375, 0.5, 0.9688, 0.5, 0.6875, 0.5, 0.6562, 0.5, 0.6562, 0.5, 0.6875, 0.5, 0.4062, 0.5, 0.375, 0.5, 0.375, 0.5, 0.4062, 0.5, 0.125, 0.5, 0.09375, 0.5, 0.09375, 0.5, 0.125, 0.5, 0.8125, 0.5, 0.7812, 0.5, 0.7812, 0.5, 0.8125, 0.5, 0.5312, 0.5, 0.5, 0.5, 0.5, 0.5, 0.5312, 0.5, 0.25, 0.5, 0.2188, 0.5, 0.2188, 0.5, 0.25, 0.5, 0.9375, 0.5, 0.9062, 0.5, 0.9062, 0.5, 0.9375, 0.5])
me_cylinder_002.materials.append(mat_material_001)
me_cylinder_002.use_remesh_fix_poles = True
me_cylinder_002.use_remesh_preserve_attributes = False
me_cylinder_002.use_mirror_vertex_groups = False
me_cylinder_002.update()
me_plane_004 = bpy.data.meshes.new('Plane.004')
me_plane_004.from_pydata([(-1.0, -1.0, 0.0), (1.0, -1.0, 0.0), (-1.0, 1.0, 0.0), (1.0, 1.0, 0.0), (-1.0, 1.0, -0.0245), (-1.0, -1.0, -0.0245), (1.0, -1.0, -0.0245), (1.0, 1.0, -0.0245)], [], [(0, 2, 3, 1), (5, 6, 7, 4), (1, 3, 7, 6), (2, 0, 5, 4), (3, 2, 4, 7), (0, 1, 6, 5)])
_uv = me_plane_004.uv_layers.new(name='UVMap')
_uv.uv.foreach_set('vector', [0.0, 0.0, 0.0, 1.0, 1.0, 1.0, 1.0, 0.0, 0.0, 0.0, 1.0, 0.0, 1.0, 1.0, 0.0, 1.0, 1.0, 0.0, 1.0, 1.0, 1.0, 1.0, 1.0, 0.0, 0.0, 1.0, 0.0, 0.0, 0.0, 0.0, 0.0, 1.0, 1.0, 1.0, 0.0, 1.0, 0.0, 1.0, 1.0, 1.0, 0.0, 0.0, 1.0, 0.0, 1.0, 0.0, 0.0, 0.0])
me_plane_004.materials.append(mat_material_005)
me_plane_004.use_remesh_fix_poles = True
me_plane_004.use_remesh_preserve_attributes = False
me_plane_004.use_mirror_vertex_groups = False
me_plane_004.update()
me_plane_005 = bpy.data.meshes.new('Plane.005')
me_plane_005.from_pydata([(-1.0, -1.0, 0.0), (1.0, -1.0, 0.0), (-1.0, 1.0, 0.0), (1.0, 1.0, 0.0)], [], [(0, 1, 3, 2)])
_uv = me_plane_005.uv_layers.new(name='UVMap')
_uv.uv.foreach_set('vector', [0.0, 0.0, 1.0, 0.0, 1.0, 1.0, 0.0, 1.0])
me_plane_005.materials.append(mat_material_006)
me_plane_005.use_remesh_fix_poles = True
me_plane_005.use_remesh_preserve_attributes = False
me_plane_005.use_mirror_vertex_groups = False
me_plane_005.update()

# ---- objects
ob_light = bpy.data.objects.new('Light', light_light)
ob_plane = bpy.data.objects.new('Plane', me_plane)
ob_plane_001 = bpy.data.objects.new('Plane.001', me_plane_001)
ob_plane_002 = bpy.data.objects.new('Plane.002', me_plane_002)
ob_plane_003 = bpy.data.objects.new('Plane.003', me_plane_003)
ob_cube = bpy.data.objects.new('Cube', me_cube_001)
ob_cylinder = bpy.data.objects.new('Cylinder', me_cylinder)
ob_cylinder_001 = bpy.data.objects.new('Cylinder.001', me_cylinder_001)
ob_cylinder_002 = bpy.data.objects.new('Cylinder.002', me_cylinder_002)
ob_plane_004 = bpy.data.objects.new('Plane.004', me_plane_004)
ob_area = bpy.data.objects.new('Area', light_area)
ob_plane_005 = bpy.data.objects.new('Plane.005', me_plane_005)
ob_field = bpy.data.objects.new('Field', None)
ob_camera = bpy.data.objects.new('Camera', cam_camera_001)

# ---- transforms, parenting, visibility, modifiers, constraints
ob_light.location = (4.141, -6.258, 6.004)
ob_light.rotation_euler = (0.6503, 0.05522, 1.866)
ob_light.scale = (1.036, 1.036, 1.036)
ob_light.lock_rotations_4d = False
ob_light.empty_display_type = 'ARROWS'
ob_light.color = (0.0, 0.0, 0.0, 0.0)
ob_light.lineart.crease_threshold = 0.0
ob_plane.location = (-1.533, 0.2682, -0.007226)
ob_plane.rotation_euler = (0.0, 0.0, -22.0)
ob_plane.scale = (-6.765, -6.765, -6.765)
ob_plane.lineart.crease_threshold = 0.0
ob_plane_001.location = (-0.2551, -3.701, 0.6328)
ob_plane_001.scale = (4.944, 2.036, 2.036)
ob_plane_001.lineart.crease_threshold = 0.0
_m = ob_plane_001.modifiers.new('Subdivision', 'SUBSURF')
_m.uv_smooth = 'PRESERVE_CORNERS'
_m.levels = 2
ob_plane_002.location = (-2.251, -3.057, 1.016)
ob_plane_002.scale = (-1.358, 0.9229, -2.087)
ob_plane_002.lineart.crease_threshold = 0.0
_m = ob_plane_002.modifiers.new('Subdivision', 'SUBSURF')
_m.uv_smooth = 'PRESERVE_CORNERS'
_m.levels = 2
ob_plane_003.location = (-0.737, 6.581, 5.005)
ob_plane_003.rotation_euler = (-1.573, -0.0, 0.0)
ob_plane_003.lineart.crease_threshold = 0.0
ob_cube.location = (-1.188, 5.676, 1.944)
ob_cube.scale = (5.743, 0.9158, 1.0)
ob_cube.lineart.crease_threshold = 0.0
_m = ob_cube.modifiers.new('Bevel', 'BEVEL')
_m.width = 0.11
_m.width_pct = 0.11
_m.segments = 2
_m.limit_method = 'NONE'
ob_cylinder.location = (4.128, 5.353, 0.5318)
ob_cylinder.scale = (-0.2341, -0.2341, -0.2341)
ob_cylinder.lineart.crease_threshold = 0.0
ob_cylinder_001.location = (4.128, 5.353, 0.5318)
ob_cylinder_001.scale = (-0.2341, -0.2341, -0.2341)
ob_cylinder_001.lineart.crease_threshold = 0.0
ob_cylinder_002.location = (-6.493, 5.353, 0.5318)
ob_cylinder_002.scale = (-0.2341, -0.2341, -0.2341)
ob_cylinder_002.lineart.crease_threshold = 0.0
ob_plane_004.location = (-7.794, 0.6459, 4.79)
ob_plane_004.rotation_euler = (0.0, 1.571, 0.0)
ob_plane_004.scale = (2.337, 2.025, -3.862)
ob_plane_004.lineart.crease_threshold = 0.0
ob_area.location = (-0.8882, 0.7981, 15.62)
ob_area.scale = (50.08, 50.08, 50.08)
ob_area.lineart.crease_threshold = 0.0
ob_plane_005.location = (-0.866, 0.3043, -0.4744)
ob_plane_005.scale = (25.31, 25.31, 25.31)
ob_plane_005.lineart.crease_threshold = 0.0
ob_field.location = (-0.8882, 0.7981, 0.3207)
ob_field.lineart.crease_threshold = 0.0
ob_camera.location = (28.16, -9.588, 17.68)
ob_camera.rotation_euler = (1.182, 2.322e-07, 1.301)
ob_camera.lineart.crease_threshold = 0.0

# ---- collection membership
col_collection.objects.link(ob_light)
col_collection.objects.link(ob_plane)
col_collection.objects.link(ob_plane_001)
col_collection.objects.link(ob_plane_002)
col_collection.objects.link(ob_plane_003)
col_collection.objects.link(ob_cube)
col_collection.objects.link(ob_cylinder)
col_collection.objects.link(ob_cylinder_001)
col_collection.objects.link(ob_cylinder_002)
col_collection.objects.link(ob_plane_004)
col_collection.objects.link(ob_area)
col_collection.objects.link(ob_plane_005)
col_collection.objects.link(ob_field)
col_collection.objects.link(ob_camera)

# ---- scene / render settings (as saved in the file)
scene.camera = ob_camera
scene.frame_start = 1; scene.frame_end = 250; scene.frame_set(3)
scene.render.engine = 'BLENDER_EEVEE_NEXT'
scene.cycles.use_denoising = False
scene.cycles.samples = 128
scene.cycles.sampling_pattern = 'TABULATED_SOBOL'
scene.cycles.use_adaptive_sampling = False
scene.cycles.use_light_tree = False
scene.view_settings.view_transform = 'Filmic'
bpy.context.view_layer.update()
